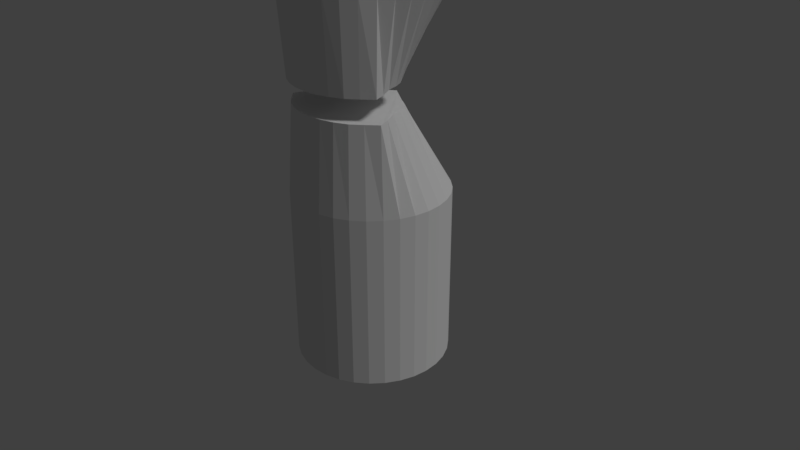 # Source: JumpPillar.blend  (saved by Blender 2.79.0; exported with 4.5.12 LTS)
import bpy
from mathutils import Matrix  # noqa: F401  (used for matrix-valued properties, if any)

bpy.ops.wm.read_factory_settings(use_empty=True)
scene = bpy.context.scene
scene.name = 'Scene'

# ---- collections
col_collection_1 = bpy.data.collections.new('Collection 1'); scene.collection.children.link(col_collection_1)

# ---- world
world_world = bpy.data.worlds.new('World'); scene.world = world_world
world_world.color = (0.05088, 0.05088, 0.05088)
world_world.use_sun_shadow = False
world_world.sun_shadow_jitter_overblur = 0.0
world_world.cycles.sampling_method = 'MANUAL'

# ---- cameras
cam_camera = bpy.data.cameras.new('Camera')
cam_camera.clip_end = 100.0
cam_camera.lens = 35.0
cam_camera.sensor_width = 32.0
cam_camera.sensor_height = 18.0
cam_camera.ortho_scale = 7.314
cam_camera.dof.focus_distance = 0.0
cam_camera.dof.aperture_fstop = 128.0

# ---- lights
light_lamp = bpy.data.lights.new('Lamp', 'SUN')
light_lamp.transmission_factor = 0.0
light_lamp.cutoff_distance = 30.0
light_lamp.angle = 0.1993
light_lamp.energy = 1.0
light_lamp.shadow_buffer_clip_start = 1.001
light_lamp.shadow_soft_size = 0.1
light_lamp.shadow_cascade_max_distance = 1000.0

# ---- meshes
me_cylinder_001 = bpy.data.meshes.new('Cylinder.001')
me_cylinder_001.from_pydata([(0.0, 1.0, -1.0), (0.1951, 0.9808, -1.0), (0.3827, 0.9239, -1.0), (0.5556, 0.8315, -1.0), (0.7071, 0.7071, -1.0), (0.8315, 0.5556, -1.0), (0.9239, 0.3827, -1.0), (0.9808, 0.1951, -1.0), (1.0, 7.55e-08, -1.0), (0.9808, -0.1951, -1.0), (0.9239, -0.3827, -1.0), (0.8315, -0.5556, -1.0), (0.7071, -0.7071, -1.0), (0.5556, -0.8315, -1.0), (0.3827, -0.9239, -1.0), (0.1951, -0.9808, -1.0), (-3.258e-07, -1.0, -1.0), (-0.1951, -0.9808, -1.0), (-0.3827, -0.9239, -1.0), (-0.5556, -0.8315, -1.0), (-0.7071, -0.7071, -1.0), (-0.8315, -0.5556, -1.0), (-0.9239, -0.3827, -1.0), (-0.9808, -0.1951, -1.0), (-1.0, 9.656e-07, -1.0), (-0.9808, 0.1951, -1.0), (-0.9239, 0.3827, -1.0), (-0.8315, 0.5556, -1.0), (-0.7071, 0.7071, -1.0), (-0.5556, 0.8315, -1.0), (-0.3827, 0.9239, -1.0), (-0.1951, 0.9808, -1.0), (0.1951, 0.9808, 1.248), (0.3827, 0.9239, 1.248), (0.5556, 0.8315, 1.248), (0.7071, 0.7071, 1.248), (0.8315, 0.5556, 1.248), (0.9239, 0.3827, 1.248), (0.9808, 0.1951, 1.248), (1.0, 7.55e-08, 1.248), (0.9808, -0.1951, 1.248), (0.9239, -0.3827, 1.248), (0.8315, -0.5556, 1.248), (0.7071, -0.7071, 1.248), (0.5556, -0.8315, 1.248), (0.3827, -0.9239, 1.248), (0.1951, -0.9808, 1.248), (-3.258e-07, -1.0, 1.248), (-0.1951, -0.9808, 1.248), (-0.3827, -0.9239, 1.248), (-0.5556, -0.8315, 1.248), (-0.7071, -0.7071, 1.248), (-0.8315, -0.5556, 1.248), (-0.9239, -0.3827, 1.248), (-0.9808, -0.1951, 1.248), (-1.0, 9.656e-07, 1.248), (-0.9808, 0.1951, 1.248), (-0.9239, 0.3827, 1.248), (-0.8315, 0.5556, 1.248), (-0.7071, 0.7071, 1.248), (-0.5556, 0.8315, 1.248), (-0.3827, 0.9239, 1.248), (-0.1951, 0.9808, 1.248), (0.0, 1.0, 1.248), (0.1951, 0.9808, 0.1241), (0.3827, 0.9239, 0.1241), (0.5556, 0.8315, 0.1241), (0.7071, 0.7071, 0.1241), (0.8315, 0.5556, 0.1241), (0.9239, 0.3827, 0.1241), (0.9808, 0.1951, 0.1241), (1.0, 7.55e-08, 0.1241), (0.9808, -0.1951, 0.1241), (0.9239, -0.3827, 0.1241), (0.8315, -0.5556, 0.1241), (0.7071, -0.7071, 0.1241), (0.5556, -0.8315, 0.1241), (0.3827, -0.9239, 0.1241), (0.1951, -0.9808, 0.1241), (-3.258e-07, -1.0, 0.1241), (-0.1951, -0.9808, 0.1241), (-0.3827, -0.9239, 0.1241), (-0.5556, -0.8315, 0.1241), (-0.7071, -0.7071, 0.1241), (-0.8315, -0.5556, 0.1241), (-0.9239, -0.3827, 0.1241), (-0.9808, -0.1951, 0.1241), (-1.0, 9.656e-07, 0.1241), (-0.9808, 0.1951, 0.1241), (-0.9239, 0.3827, 0.1241), (-0.8315, 0.5556, 0.1241), (-0.7071, 0.7071, 0.1241), (-0.5556, 0.8315, 0.1241), (-0.3827, 0.9239, 0.1241), (-0.1951, 0.9808, 0.1241), (0.0, 0.4325, 2.372), (0.02977, 0.412, 2.372), (0.09442, 0.3541, 2.372), (0.1655, 0.3071, 2.372), (0.2476, 0.2585, 2.372), (0.3354, 0.2093, 2.372), (0.4279, 0.1545, 2.372), (0.5145, 0.0684, 2.373), (0.5701, -0.051, 2.373), (0.6133, -0.1954, 2.374), (0.72, -0.3777, 2.375), (0.7817, -0.535, 2.373), (0.649, -0.6588, 2.373), (0.5141, -0.7696, 2.372), (0.3512, -0.8472, 2.372), (0.1797, -0.8966, 2.372), (-2.949e-07, -0.9113, 2.372), (-0.1797, -0.8966, 2.372), (-0.3512, -0.8472, 2.372), (-0.5141, -0.7696, 2.372), (-0.649, -0.6588, 2.373), (-0.7817, -0.535, 2.373), (-0.72, -0.3777, 2.375), (-0.6133, -0.1954, 2.374), (-0.5701, -0.051, 2.373), (-0.5145, 0.0684, 2.373), (-0.4279, 0.1545, 2.372), (-0.3354, 0.2093, 2.372), (-0.2476, 0.2585, 2.372), (-0.1655, 0.3071, 2.372), (-0.09442, 0.3541, 2.372), (-0.02977, 0.412, 2.372), (0.0, 1.0, 0.1241), (0.4016, 0.1312, 2.373), (0.3736, 0.0965, 2.374), (0.3808, 0.04434, 2.375), (0.3717, 0.01004, 2.374), (0.2958, -0.03228, 2.375), (0.2184, -0.09427, 2.374), (0.1069, -0.1655, 2.374), (-0.01257, -0.2176, 2.374), (-0.1425, -0.2555, 2.374), (-0.2763, -0.2811, 2.374), (-0.4095, -0.2948, 2.374), (-0.536, -0.3155, 2.374), (-0.632, -0.3418, 2.375)], [], [(0, 1, 2, 3, 4, 5, 6, 7, 8, 9, 10, 11, 12, 13, 14, 15, 16, 17, 18, 19, 20, 21, 22, 23, 24, 25, 26, 27, 28, 29, 30, 31), (94, 62, 63, 127), (93, 61, 62, 94), (92, 60, 61, 93), (91, 59, 60, 92), (90, 58, 59, 91), (89, 57, 58, 90), (88, 56, 57, 89), (87, 55, 56, 88), (86, 54, 55, 87), (85, 53, 54, 86), (84, 52, 53, 85), (83, 51, 52, 84), (82, 50, 51, 83), (81, 49, 50, 82), (80, 48, 49, 81), (79, 47, 48, 80), (78, 46, 47, 79), (77, 45, 46, 78), (76, 44, 45, 77), (75, 43, 44, 76), (74, 42, 43, 75), (73, 41, 42, 74), (72, 40, 41, 73), (71, 39, 40, 72), (70, 38, 39, 71), (69, 37, 38, 70), (68, 36, 37, 69), (67, 35, 36, 68), (66, 34, 35, 67), (65, 33, 34, 66), (64, 32, 33, 65), (127, 63, 32, 64), (0, 127, 64, 1), (1, 64, 65, 2), (2, 65, 66, 3), (3, 66, 67, 4), (4, 67, 68, 5), (5, 68, 69, 6), (6, 69, 70, 7), (7, 70, 71, 8), (8, 71, 72, 9), (9, 72, 73, 10), (10, 73, 74, 11), (11, 74, 75, 12), (12, 75, 76, 13), (13, 76, 77, 14), (14, 77, 78, 15), (15, 78, 79, 16), (16, 79, 80, 17), (17, 80, 81, 18), (18, 81, 82, 19), (19, 82, 83, 20), (20, 83, 84, 21), (21, 84, 85, 22), (22, 85, 86, 23), (23, 86, 87, 24), (24, 87, 88, 25), (25, 88, 89, 26), (26, 89, 90, 27), (27, 90, 91, 28), (28, 91, 92, 29), (29, 92, 93, 30), (30, 93, 94, 31), (31, 94, 127, 0), (62, 126, 95, 63), (61, 125, 126, 62), (60, 124, 125, 61), (59, 123, 124, 60), (58, 122, 123, 59), (57, 121, 122, 58), (56, 120, 121, 57), (55, 119, 120, 56), (54, 118, 119, 55), (53, 117, 118, 54), (52, 116, 117, 53), (51, 115, 116, 52), (50, 114, 115, 51), (49, 113, 114, 50), (48, 112, 113, 49), (47, 111, 112, 48), (46, 110, 111, 47), (45, 109, 110, 46), (44, 108, 109, 45), (43, 107, 108, 44), (42, 106, 107, 43), (41, 105, 106, 42), (40, 104, 105, 41), (39, 103, 104, 40), (38, 102, 103, 39), (37, 101, 102, 38), (36, 100, 101, 37), (35, 99, 100, 36), (34, 98, 99, 35), (33, 97, 98, 34), (32, 96, 97, 33), (63, 95, 96, 32), (99, 128, 101, 100), (128, 103, 102, 101), (98, 129, 128, 99), (129, 104, 103, 128), (97, 130, 129, 98), (130, 105, 104, 129), (96, 131, 130, 97), (131, 106, 105, 130), (95, 132, 131, 96), (132, 107, 106, 131), (126, 133, 132, 95), (133, 108, 107, 132), (125, 134, 133, 126), (134, 109, 108, 133), (124, 135, 134, 125), (135, 110, 109, 134), (123, 136, 135, 124), (136, 111, 110, 135), (122, 137, 136, 123), (137, 112, 111, 136), (121, 138, 137, 122), (138, 113, 112, 137), (120, 139, 138, 121), (139, 114, 113, 138), (119, 140, 139, 120), (140, 115, 114, 139), (118, 117, 140, 119), (117, 116, 115, 140)])
_uv = me_cylinder_001.uv_layers.new(name='UVMap')
_uv.uv.foreach_set('vector', [0.2555, 0.8342, 0.2555, 0.798, 0.2618, 0.7625, 0.2742, 0.729, 0.2922, 0.6989, 0.3152, 0.6733, 0.3421, 0.6532, 0.372, 0.6393, 0.4038, 0.6323, 0.4362, 0.6323, 0.468, 0.6393, 0.498, 0.6532, 0.5249, 0.6733, 0.5478, 0.6989, 0.5658, 0.729, 0.5782, 0.7625, 0.5845, 0.798, 0.5845, 0.8342, 0.5782, 0.8698, 0.5658, 0.9032, 0.5478, 0.9333, 0.5249, 0.959, 0.498, 0.9791, 0.468, 0.9929, 0.4362, 1.0, 0.4038, 1.0, 0.372, 0.9929, 0.3421, 0.9791, 0.3152, 0.9589, 0.2922, 0.9333, 0.2742, 0.9032, 0.2618, 0.8698, 0.4003, 0.2071, 0.4004, 0.4141, 0.368, 0.414, 0.3679, 0.207, 0.432, 0.2077, 0.4321, 0.4147, 0.4004, 0.4141, 0.4003, 0.2071, 0.4618, 0.2088, 0.4618, 0.4158, 0.4321, 0.4147, 0.432, 0.2077, 0.4884, 0.2104, 0.4885, 0.4174, 0.4618, 0.4158, 0.4618, 0.2088, 0.7905, 0.2099, 0.7905, 0.4169, 0.7665, 0.4188, 0.7665, 0.2118, 0.8184, 0.2084, 0.8184, 0.4154, 0.7905, 0.4169, 0.7905, 0.2099, 0.8489, 0.2074, 0.8489, 0.4145, 0.8184, 0.4154, 0.8184, 0.2084, 0.881, 0.207, 0.881, 0.4141, 0.8489, 0.4145, 0.8489, 0.2074, 0.9133, 0.2072, 0.9133, 0.4142, 0.881, 0.4141, 0.881, 0.207, 0.9448, 0.2079, 0.9448, 0.4149, 0.9133, 0.4142, 0.9133, 0.2072, 0.974, 0.2091, 0.974, 0.4161, 0.9448, 0.4149, 0.9448, 0.2079, 1.0, 0.2108, 1.0, 0.4179, 0.974, 0.4161, 0.974, 0.2091, 0.7427, 0.4165, 0.7427, 0.2089, 0.7665, 0.2082, 0.7665, 0.4158, 0.7152, 0.417, 0.7152, 0.2094, 0.7427, 0.2089, 0.7427, 0.4165, 0.6848, 0.4174, 0.6848, 0.2098, 0.7152, 0.2094, 0.7152, 0.417, 0.6528, 0.4175, 0.6528, 0.2099, 0.6848, 0.2098, 0.6848, 0.4174, 0.6204, 0.4175, 0.6204, 0.2099, 0.6528, 0.2099, 0.6528, 0.4175, 0.5889, 0.4173, 0.5889, 0.2097, 0.6204, 0.2099, 0.6204, 0.4175, 0.5594, 0.4168, 0.5594, 0.2092, 0.5889, 0.2097, 0.5889, 0.4173, 0.5331, 0.4162, 0.5331, 0.2086, 0.5594, 0.2092, 0.5594, 0.4168, 0.02245, 0.2111, 0.02245, 0.4177, 1.971e-08, 0.4204, 9.853e-09, 0.2138, 0.04902, 0.209, 0.04902, 0.4155, 0.02245, 0.4177, 0.02245, 0.2111, 0.0787, 0.2075, 0.0787, 0.414, 0.04902, 0.4155, 0.04902, 0.209, 0.1104, 0.2067, 0.1104, 0.4132, 0.0787, 0.414, 0.0787, 0.2075, 0.1428, 0.2066, 0.1428, 0.4132, 0.1104, 0.4132, 0.1104, 0.2067, 0.1747, 0.2072, 0.1747, 0.4138, 0.1428, 0.4132, 0.1428, 0.2066, 0.2048, 0.2086, 0.2048, 0.4152, 0.1747, 0.4138, 0.1747, 0.2072, 0.2321, 0.2106, 0.2321, 0.4172, 0.2048, 0.4152, 0.2048, 0.2086, 0.2555, 0.2132, 0.2555, 0.4198, 0.2321, 0.4172, 0.2321, 0.2106, 0.3059, 0.2086, 0.306, 0.4157, 0.2788, 0.4172, 0.2787, 0.2102, 0.3361, 0.2076, 0.3361, 0.4146, 0.306, 0.4157, 0.3059, 0.2086, 0.3679, 0.207, 0.368, 0.414, 0.3361, 0.4146, 0.3361, 0.2076, 0.3679, 0.0, 0.3679, 0.207, 0.3361, 0.2076, 0.336, 0.0005323, 0.336, 0.0005323, 0.3361, 0.2076, 0.3059, 0.2086, 0.3059, 0.001608, 0.3059, 0.001608, 0.3059, 0.2086, 0.2787, 0.2102, 0.2787, 0.003186, 0.2555, 0.006608, 0.2555, 0.2132, 0.2321, 0.2106, 0.2321, 0.004022, 0.2321, 0.004022, 0.2321, 0.2106, 0.2048, 0.2086, 0.2048, 0.002012, 0.2048, 0.002012, 0.2048, 0.2086, 0.1747, 0.2072, 0.1747, 0.0006538, 0.1747, 0.0006538, 0.1747, 0.2072, 0.1428, 0.2066, 0.1428, 0.0, 0.1428, 0.0, 0.1428, 0.2066, 0.1104, 0.2067, 0.1104, 7.555e-05, 0.1104, 7.555e-05, 0.1104, 0.2067, 0.0787, 0.2075, 0.0787, 0.0008776, 0.0787, 0.0008776, 0.0787, 0.2075, 0.04902, 0.209, 0.04902, 0.002375, 0.04902, 0.002375, 0.04902, 0.209, 0.02245, 0.2111, 0.02245, 0.004511, 0.02245, 0.004511, 0.02245, 0.2111, 9.853e-09, 0.2138, 0.0, 0.007203, 0.5331, 0.6238, 0.5331, 0.4162, 0.5594, 0.4168, 0.5594, 0.6244, 0.5594, 0.6244, 0.5594, 0.4168, 0.5889, 0.4173, 0.5889, 0.6249, 0.5889, 0.6249, 0.5889, 0.4173, 0.6204, 0.4175, 0.6204, 0.6251, 0.6204, 0.6251, 0.6204, 0.4175, 0.6528, 0.4175, 0.6528, 0.6251, 0.6528, 0.6251, 0.6528, 0.4175, 0.6848, 0.4174, 0.6848, 0.625, 0.6848, 0.625, 0.6848, 0.4174, 0.7152, 0.417, 0.7152, 0.6246, 0.7152, 0.6246, 0.7152, 0.417, 0.7427, 0.4165, 0.7427, 0.6241, 0.7427, 0.6241, 0.7427, 0.4165, 0.7665, 0.4158, 0.7665, 0.6234, 1.0, 0.003812, 1.0, 0.2108, 0.974, 0.2091, 0.974, 0.002092, 0.974, 0.002092, 0.974, 0.2091, 0.9448, 0.2079, 0.9448, 0.0008546, 0.9448, 0.0008546, 0.9448, 0.2079, 0.9133, 0.2072, 0.9133, 0.0001484, 0.9133, 0.0001484, 0.9133, 0.2072, 0.881, 0.207, 0.881, 0.0, 0.881, 0.0, 0.881, 0.207, 0.8489, 0.2074, 0.8489, 0.0004152, 0.8489, 0.0004152, 0.8489, 0.2074, 0.8184, 0.2084, 0.8184, 0.001378, 0.8184, 0.001378, 0.8184, 0.2084, 0.7905, 0.2099, 0.7905, 0.002851, 0.7905, 0.002851, 0.7905, 0.2099, 0.7665, 0.2118, 0.7665, 0.004779, 0.4884, 0.003392, 0.4884, 0.2104, 0.4618, 0.2088, 0.4617, 0.001761, 0.4617, 0.001761, 0.4618, 0.2088, 0.432, 0.2077, 0.432, 0.0006265, 0.432, 0.0006265, 0.432, 0.2077, 0.4003, 0.2071, 0.4003, 3.183e-05, 0.4003, 3.183e-05, 0.4003, 0.2071, 0.3679, 0.207, 0.3679, 0.0, 0.4004, 0.4141, 0.381, 0.6297, 0.3758, 0.6295, 0.368, 0.414, 0.4321, 0.4147, 0.3925, 0.6304, 0.381, 0.6297, 0.4004, 0.4141, 0.4618, 0.4158, 0.4048, 0.631, 0.3925, 0.6304, 0.4321, 0.4147, 0.4885, 0.4174, 0.419, 0.6316, 0.4048, 0.631, 0.4618, 0.4158, 0.5111, 0.4195, 0.4342, 0.6323, 0.419, 0.6316, 0.4885, 0.4174, 0.8184, 0.4154, 0.8599, 0.6296, 0.8515, 0.631, 0.7905, 0.4169, 0.8489, 0.4145, 0.8734, 0.6284, 0.8599, 0.6296, 0.8184, 0.4154, 0.881, 0.4141, 0.8927, 0.6276, 0.8734, 0.6284, 0.8489, 0.4145, 0.9133, 0.4142, 0.9162, 0.627, 0.8927, 0.6276, 0.881, 0.4141, 0.9448, 0.4149, 0.9455, 0.6254, 0.9162, 0.627, 0.9133, 0.4142, 0.974, 0.4161, 0.971, 0.6241, 0.9455, 0.6254, 0.9448, 0.4149, 1.0, 0.4179, 0.9925, 0.6259, 0.971, 0.6241, 0.974, 0.4161, 0.7427, 0.2089, 0.7353, 0.0009477, 0.7564, 0.0002374, 0.7665, 0.2082, 0.7152, 0.2094, 0.7092, 0.00142, 0.7353, 0.0009477, 0.7427, 0.2089, 0.6848, 0.2098, 0.6814, 0.00174, 0.7092, 0.00142, 0.7152, 0.2094, 0.6528, 0.2099, 0.6519, 0.001877, 0.6814, 0.00174, 0.6848, 0.2098, 0.6204, 0.2099, 0.6221, 0.001858, 0.6519, 0.001877, 0.6528, 0.2099, 0.5889, 0.2097, 0.5933, 0.001652, 0.6221, 0.001858, 0.6204, 0.2099, 0.5594, 0.2092, 0.5656, 0.001286, 0.5933, 0.001652, 0.5889, 0.2097, 0.5331, 0.2086, 0.5422, 0.0006649, 0.5656, 0.001286, 0.5594, 0.2092, 0.5111, 0.2079, 0.5191, 0.0, 0.5422, 0.0006649, 0.5331, 0.2086, 0.04902, 0.4155, 0.05382, 0.6264, 0.0268, 0.6253, 0.02245, 0.4177, 0.0787, 0.414, 0.08583, 0.628, 0.05382, 0.6264, 0.04902, 0.4155, 0.1104, 0.4132, 0.1104, 0.6283, 0.08583, 0.628, 0.0787, 0.414, 0.1428, 0.4132, 0.1311, 0.629, 0.1104, 0.6283, 0.1104, 0.4132, 0.1747, 0.4138, 0.1469, 0.6303, 0.1311, 0.629, 0.1428, 0.4132, 0.2048, 0.4152, 0.1577, 0.6319, 0.1469, 0.6303, 0.1747, 0.4138, 0.2321, 0.4172, 0.1675, 0.6334, 0.1577, 0.6319, 0.2048, 0.4152, 0.2788, 0.4172, 0.3503, 0.6314, 0.3374, 0.6323, 0.2555, 0.4193, 0.306, 0.4157, 0.3614, 0.6307, 0.3503, 0.6314, 0.2788, 0.4172, 0.3361, 0.4146, 0.3712, 0.6298, 0.3614, 0.6307, 0.306, 0.4157, 0.368, 0.414, 0.3758, 0.6295, 0.3712, 0.6298, 0.3361, 0.4146, 0.213, 0.8068, 0.216, 0.77, 0.2218, 0.7696, 0.2175, 0.7889, 0.216, 0.77, 0.2143, 0.7242, 0.2218, 0.7471, 0.2218, 0.7696, 0.2091, 0.8239, 0.2087, 0.7692, 0.216, 0.77, 0.213, 0.8068, 0.2087, 0.7692, 0.2024, 0.6997, 0.2143, 0.7242, 0.216, 0.77, 0.2063, 0.8393, 0.2034, 0.7614, 0.2087, 0.7692, 0.2091, 0.8239, 0.2034, 0.7614, 0.1935, 0.662, 0.2024, 0.6997, 0.2087, 0.7692, 0.2056, 0.8553, 0.1983, 0.7582, 0.2034, 0.7614, 0.2063, 0.8393, 0.1983, 0.7582, 0.1823, 0.6334, 0.1935, 0.662, 0.2034, 0.7614, 0.2045, 0.8619, 0.1845, 0.7626, 0.1983, 0.7582, 0.2056, 0.8553, 0.1845, 0.7626, 0.1523, 0.6347, 0.1823, 0.6334, 0.1983, 0.7582, 0.1986, 0.8631, 0.1683, 0.7646, 0.1845, 0.7626, 0.2045, 0.8619, 0.1683, 0.7646, 0.1236, 0.6379, 0.1523, 0.6347, 0.1845, 0.7626, 0.1843, 0.8641, 0.1469, 0.77, 0.1683, 0.7646, 0.1986, 0.8631, 0.1469, 0.77, 0.0955, 0.6491, 0.1236, 0.6379, 0.1683, 0.7646, 0.1705, 0.8672, 0.1269, 0.7788, 0.1469, 0.77, 0.1843, 0.8641, 0.1269, 0.7788, 0.06972, 0.6652, 0.0955, 0.6491, 0.1469, 0.77, 0.1553, 0.8717, 0.1073, 0.7909, 0.1269, 0.7788, 0.1705, 0.8672, 0.1073, 0.7909, 0.04704, 0.6868, 0.06972, 0.6652, 0.1269, 0.7788, 0.1393, 0.8767, 0.08869, 0.8051, 0.1073, 0.7909, 0.1553, 0.8717, 0.08869, 0.8051, 0.02782, 0.7122, 0.04704, 0.6868, 0.1073, 0.7909, 0.1221, 0.8817, 0.07154, 0.8208, 0.08869, 0.8051, 0.1393, 0.8767, 0.07154, 0.8208, 0.01361, 0.7411, 0.02782, 0.7122, 0.08869, 0.8051, 0.1019, 0.8818, 0.05437, 0.8346, 0.07154, 0.8208, 0.1221, 0.8817, 0.05437, 0.8346, 0.003711, 0.7726, 0.01361, 0.7411, 0.07154, 0.8208, 0.08139, 0.8736, 0.04009, 0.8438, 0.05437, 0.8346, 0.1019, 0.8818, 0.04009, 0.8438, 0.0009666, 0.8047, 0.003711, 0.7726, 0.05437, 0.8346, 0.05943, 0.8604, 0.02563, 0.8506, 0.04009, 0.8438, 0.08139, 0.8736, 0.02563, 0.8506, 0.0, 0.8382, 0.0009666, 0.8047, 0.04009, 0.8438])
me_cylinder_001.use_remesh_preserve_volume = False
me_cylinder_001.use_remesh_preserve_attributes = False
me_cylinder_001.use_mirror_vertex_groups = False
me_cylinder_001.update()
me_cylinder = bpy.data.meshes.new('Cylinder')
me_cylinder.from_pydata([(0.0, 1.0, 16.98), (0.1951, 0.9808, 16.98), (0.3827, 0.9239, 16.98), (0.5556, 0.8315, 16.98), (0.7071, 0.7071, 16.98), (0.8315, 0.5556, 16.98), (0.9239, 0.3827, 16.98), (0.9808, 0.1951, 16.98), (1.0, 7.55e-08, 16.98), (0.9808, -0.1951, 16.98), (0.9239, -0.3827, 16.98), (0.8315, -0.5556, 16.98), (0.7071, -0.7071, 16.98), (0.5556, -0.8315, 16.98), (0.3827, -0.9239, 16.98), (0.1951, -0.9808, 16.98), (-3.258e-07, -1.0, 16.98), (-0.1951, -0.9808, 16.98), (-0.3827, -0.9239, 16.98), (-0.5556, -0.8315, 16.98), (-0.7071, -0.7071, 16.98), (-0.8315, -0.5556, 16.98), (-0.9239, -0.3827, 16.98), (-0.9808, -0.1951, 16.98), (-1.0, 9.656e-07, 16.98), (-0.9808, 0.1951, 16.98), (-0.9239, 0.3827, 16.98), (-0.8315, 0.5556, 16.98), (-0.7071, 0.7071, 16.98), (-0.5556, 0.8315, 16.98), (-0.3827, 0.9239, 16.98), (-0.1951, 0.9808, 16.98), (0.0, 0.8509, 7.993), (0.142, 0.8299, 7.993), (0.2909, 0.7755, 7.993), (0.444, 0.7041, 7.993), (0.5975, 0.6049, 7.993), (0.7355, 0.4821, 7.993), (0.8415, 0.3376, 7.993), (0.9018, 0.1832, 7.993), (0.9098, 0.02159, 7.993), (0.8679, -0.1437, 7.992), (0.7884, -0.3051, 7.992), (0.686, -0.4591, 7.992), (0.5765, -0.6082, 7.992), (0.4567, -0.7457, 7.992), (0.32, -0.8605, 7.992), (0.1653, -0.9396, 7.992), (-2.755e-07, -0.9696, 7.992), (-0.1653, -0.9396, 7.992), (-0.32, -0.8605, 7.992), (-0.4567, -0.7457, 7.992), (-0.5765, -0.6082, 7.992), (-0.686, -0.4591, 7.992), (-0.7884, -0.3051, 7.992), (-0.8679, -0.1437, 7.992), (-0.9098, 0.02159, 7.993), (-0.9018, 0.1832, 7.993), (-0.8415, 0.3376, 7.993), (-0.7355, 0.4821, 7.993), (-0.5975, 0.6049, 7.993), (-0.444, 0.7041, 7.993), (-0.2909, 0.7755, 7.993), (-0.142, 0.8299, 7.993), (0.0, 1.0, 12.49), (0.1951, 0.9808, 3.496), (0.3827, 0.9239, 3.496), (0.5556, 0.8315, 3.496), (0.7071, 0.7071, 3.496), (0.8315, 0.5556, 3.496), (0.9239, 0.3827, 3.496), (0.9808, 0.1951, 3.496), (1.0, 7.55e-08, 3.496), (0.9808, -0.1951, 3.496), (0.9239, -0.3827, 3.496), (0.8315, -0.5556, 3.496), (0.7071, -0.7071, 3.496), (0.5556, -0.8315, 3.496), (0.3827, -0.9239, 3.496), (0.1951, -0.9808, 3.496), (-3.258e-07, -1.0, 3.496), (-0.1951, -0.9808, 3.496), (-0.3827, -0.9239, 3.496), (-0.5556, -0.8315, 3.496), (-0.7071, -0.7071, 3.496), (-0.8315, -0.5556, 3.496), (-0.9239, -0.3827, 3.496), (-0.9808, -0.1951, 3.496), (-1.0, 9.656e-07, 3.496), (-0.9808, 0.1951, 3.496), (-0.9239, 0.3827, 3.496), (-0.8315, 0.5556, 3.496), (-0.7071, 0.7071, 3.496), (-0.5556, 0.8315, 3.496), (-0.3827, 0.9239, 3.496), (-0.1951, 0.9808, 3.496), (0.0, 1.0, 3.496), (0.1951, 0.9808, 12.49), (0.3827, 0.9239, 12.49), (0.5556, 0.8315, 12.49), (0.7071, 0.7071, 12.49), (0.8315, 0.5556, 12.49), (0.9239, 0.3827, 12.49), (0.9808, 0.1951, 12.49), (1.0, 7.55e-08, 12.49), (0.9808, -0.1951, 12.49), (0.9239, -0.3827, 12.49), (0.8315, -0.5556, 12.49), (0.7071, -0.7071, 12.49), (0.5556, -0.8315, 12.49), (0.3824, -0.9228, 12.49), (0.1936, -0.9737, 12.49), (-3.212e-07, -0.9941, 12.49), (-0.1936, -0.9737, 12.49), (-0.3824, -0.9228, 12.49), (-0.5556, -0.8315, 12.49), (-0.7071, -0.7071, 12.49), (-0.8315, -0.5556, 12.49), (-0.9239, -0.3827, 12.49), (-0.9808, -0.1951, 12.49), (-1.0, 9.656e-07, 12.49), (-0.9808, 0.1951, 12.49), (-0.9239, 0.3827, 12.49), (-0.8315, 0.5556, 12.49), (-0.7071, 0.7071, 12.49), (-0.5556, 0.8315, 12.49), (-0.3827, 0.9239, 12.49), (-0.1951, 0.9808, 12.49), (0.0, 1.0, 14.74), (0.0, 1.0, 5.744), (0.1951, 0.9808, 10.24), (0.3827, 0.9239, 10.24), (0.5556, 0.8315, 10.24), (0.7071, 0.7071, 10.24), (0.8315, 0.5556, 10.24), (0.9239, 0.3827, 10.24), (0.9808, 0.1951, 10.24), (1.0, 7.55e-08, 10.24), (0.9808, -0.1951, 10.24), (0.9239, -0.3827, 10.24), (0.8315, -0.5556, 10.24), (0.7071, -0.7071, 10.24), (0.5556, -0.8315, 10.24), (0.3827, -0.9239, 10.24), (0.1951, -0.9808, 10.24), (-3.258e-07, -1.0, 10.24), (-0.1951, -0.9808, 10.24), (-0.3827, -0.9239, 10.24), (-0.5556, -0.8315, 10.24), (-0.7071, -0.7071, 10.24), (-0.8315, -0.5556, 10.24), (-0.9239, -0.3827, 10.24), (-0.9808, -0.1951, 10.24), (-1.0, 9.656e-07, 10.24), (-0.9808, 0.1951, 10.24), (-0.9239, 0.3827, 10.24), (-0.8315, 0.5556, 10.24), (-0.7071, 0.7071, 10.24), (-0.5556, 0.8315, 10.24), (-0.3827, 0.9239, 10.24), (-0.1951, 0.9808, 10.24), (0.0, 1.0, 10.24), (0.1951, 0.9808, 5.744), (0.3827, 0.9239, 5.744), (0.5556, 0.8315, 5.744), (0.7071, 0.7071, 5.744), (0.8315, 0.5556, 5.744), (0.9239, 0.3827, 5.744), (0.9808, 0.1951, 5.744), (1.0, 7.55e-08, 5.744), (0.9808, -0.1951, 5.744), (0.9239, -0.3827, 5.744), (0.8315, -0.5556, 5.744), (0.7071, -0.7071, 5.744), (0.5556, -0.8315, 5.744), (0.3827, -0.9239, 5.744), (0.1951, -0.9808, 5.744), (-3.258e-07, -1.0, 5.744), (-0.1951, -0.9808, 5.744), (-0.3827, -0.9239, 5.744), (-0.5556, -0.8315, 5.744), (-0.7071, -0.7071, 5.744), (-0.8315, -0.5556, 5.744), (-0.9239, -0.3827, 5.744), (-0.9808, -0.1951, 5.744), (-1.0, 9.656e-07, 5.744), (-0.9808, 0.1951, 5.744), (-0.9239, 0.3827, 5.744), (-0.8315, 0.5556, 5.744), (-0.7071, 0.7071, 5.744), (-0.5556, 0.8315, 5.744), (-0.3827, 0.9239, 5.744), (-0.1951, 0.9808, 5.744), (0.1951, 0.9808, 14.74), (0.3827, 0.9239, 14.74), (0.5556, 0.8315, 14.74), (0.7071, 0.7071, 14.74), (0.8315, 0.5556, 14.74), (0.9239, 0.3827, 14.74), (0.9808, 0.1951, 14.74), (1.0, 7.55e-08, 14.74), (0.9808, -0.1951, 14.74), (0.9239, -0.3827, 14.74), (0.8315, -0.5556, 14.74), (0.7071, -0.7071, 14.74), (0.5556, -0.8315, 14.74), (0.3827, -0.9239, 14.74), (0.1951, -0.9808, 14.74), (-3.258e-07, -1.0, 14.74), (-0.1951, -0.9808, 14.74), (-0.3827, -0.9239, 14.74), (-0.5556, -0.8315, 14.74), (-0.7071, -0.7071, 14.74), (-0.8315, -0.5556, 14.74), (-0.9239, -0.3827, 14.74), (-0.9808, -0.1951, 14.74), (-1.0, 9.656e-07, 14.74), (-0.9808, 0.1951, 14.74), (-0.9239, 0.3827, 14.74), (-0.8315, 0.5556, 14.74), (-0.7071, 0.7071, 14.74), (-0.5556, 0.8315, 14.74), (-0.3827, 0.9239, 14.74), (-0.1951, 0.9808, 14.74), (0.0, 1.0, 15.86), (0.0, 0.9999, 6.868), (0.1951, 0.9808, 9.116), (0.3827, 0.9239, 9.116), (0.5556, 0.8315, 9.116), (0.7071, 0.7071, 9.116), (0.8315, 0.5556, 9.116), (0.9239, 0.3827, 9.116), (0.9808, 0.1951, 9.116), (1.0, 7.55e-08, 9.116), (0.9808, -0.1951, 9.116), (0.9239, -0.3827, 9.116), (0.8315, -0.5556, 9.116), (0.7071, -0.7071, 9.116), (0.5556, -0.8315, 9.116), (0.3827, -0.9239, 9.116), (0.1951, -0.9808, 9.116), (-3.258e-07, -1.0, 9.116), (-0.1951, -0.9808, 9.116), (-0.3827, -0.9239, 9.116), (-0.5556, -0.8315, 9.116), (-0.7071, -0.7071, 9.116), (-0.8315, -0.5556, 9.116), (-0.9239, -0.3827, 9.116), (-0.9808, -0.1951, 9.116), (-1.0, 9.656e-07, 9.116), (-0.9808, 0.1951, 9.116), (-0.9239, 0.3827, 9.116), (-0.8315, 0.5556, 9.116), (-0.7071, 0.7071, 9.116), (-0.5556, 0.8315, 9.116), (-0.3827, 0.9239, 9.116), (-0.1951, 0.9808, 9.116), (0.0, 0.9676, 11.36), (0.1951, 0.9808, 4.62), (0.3827, 0.9239, 4.62), (0.5556, 0.8315, 4.62), (0.7071, 0.7071, 4.62), (0.8315, 0.5556, 4.62), (0.9239, 0.3827, 4.62), (0.9808, 0.1951, 4.62), (1.0, 7.55e-08, 4.62), (0.9808, -0.1951, 4.62), (0.9239, -0.3827, 4.62), (0.8315, -0.5556, 4.62), (0.7071, -0.7071, 4.62), (0.5556, -0.8315, 4.62), (0.3827, -0.9239, 4.62), (0.1951, -0.9808, 4.62), (-3.258e-07, -1.0, 4.62), (-0.1951, -0.9808, 4.62), (-0.3827, -0.9239, 4.62), (-0.5556, -0.8315, 4.62), (-0.7071, -0.7071, 4.62), (-0.8315, -0.5556, 4.62), (-0.9239, -0.3827, 4.62), (-0.9808, -0.1951, 4.62), (-1.0, 9.656e-07, 4.62), (-0.9808, 0.1951, 4.62), (-0.9239, 0.3827, 4.62), (-0.8315, 0.5556, 4.62), (-0.7071, 0.7071, 4.62), (-0.5556, 0.8315, 4.62), (-0.3827, 0.9239, 4.62), (-0.1951, 0.9808, 4.62), (0.0, 0.4325, 2.372), (0.1951, 0.9808, 13.61), (0.3827, 0.9239, 13.61), (0.5556, 0.8315, 13.61), (0.7071, 0.7071, 13.61), (0.8315, 0.5556, 13.61), (0.9239, 0.3827, 13.61), (0.9808, 0.1951, 13.61), (1.0, 7.55e-08, 13.61), (0.9808, -0.1951, 13.61), (0.9239, -0.3827, 13.61), (0.8315, -0.5556, 13.61), (0.7071, -0.7071, 13.61), (0.5556, -0.8315, 13.61), (0.3827, -0.9239, 13.61), (0.1951, -0.9808, 13.61), (-3.258e-07, -1.0, 13.61), (-0.1951, -0.9808, 13.61), (-0.3827, -0.9239, 13.61), (-0.5556, -0.8315, 13.61), (-0.7071, -0.7071, 13.61), (-0.8315, -0.5556, 13.61), (-0.9239, -0.3827, 13.61), (-0.9808, -0.1951, 13.61), (-1.0, 9.656e-07, 13.61), (-0.9808, 0.1951, 13.61), (-0.9239, 0.3827, 13.61), (-0.8315, 0.5556, 13.61), (-0.7071, 0.7071, 13.61), (-0.5556, 0.8315, 13.61), (-0.3827, 0.9239, 13.61), (-0.1951, 0.9808, 13.61), (0.0, 1.0, 13.61), (0.02977, 0.412, 2.372), (0.09442, 0.3541, 2.372), (0.1655, 0.3071, 2.372), (0.2476, 0.2585, 2.372), (0.3354, 0.2093, 2.372), (0.4279, 0.1545, 2.372), (0.5145, 0.0684, 2.373), (0.5701, -0.051, 2.373), (0.6133, -0.1954, 2.374), (0.72, -0.3777, 2.375), (0.7817, -0.535, 2.373), (0.649, -0.6588, 2.373), (0.5141, -0.7696, 2.372), (0.3512, -0.8472, 2.372), (0.1797, -0.8966, 2.372), (-2.949e-07, -0.9113, 2.372), (-0.1797, -0.8966, 2.372), (-0.3512, -0.8472, 2.372), (-0.5141, -0.7696, 2.372), (-0.649, -0.6588, 2.373), (-0.7817, -0.535, 2.373), (-0.72, -0.3777, 2.375), (-0.6133, -0.1954, 2.374), (-0.5701, -0.051, 2.373), (-0.5145, 0.0684, 2.373), (-0.4279, 0.1545, 2.372), (-0.3354, 0.2093, 2.372), (-0.2476, 0.2585, 2.372), (-0.1655, 0.3071, 2.372), (-0.09442, 0.3541, 2.372), (-0.02977, 0.412, 2.372), (0.0, 1.0, 4.62), (0.1861, 0.945, 11.36), (0.3603, 0.8805, 11.36), (0.516, 0.7809, 11.36), (0.6498, 0.6548, 11.36), (0.7464, 0.5021, 11.36), (0.8189, 0.338, 11.36), (0.8714, 0.1698, 11.36), (0.9027, -0.005672, 11.36), (0.914, -0.1893, 11.36), (0.8884, -0.3724, 11.36), (0.7976, -0.5258, 11.36), (0.6522, -0.6332, 11.36), (0.4832, -0.7034, 11.36), (0.313, -0.753, 11.36), (0.1572, -0.7897, 11.36), (-2.645e-07, -0.8115, 11.36), (-0.1572, -0.7897, 11.36), (-0.313, -0.753, 11.36), (-0.4832, -0.7034, 11.36), (-0.6522, -0.6332, 11.36), (-0.7976, -0.5258, 11.36), (-0.8884, -0.3724, 11.36), (-0.914, -0.1893, 11.36), (-0.9027, -0.005671, 11.36), (-0.8714, 0.1698, 11.36), (-0.8189, 0.338, 11.36), (-0.7464, 0.5021, 11.36), (-0.6498, 0.6548, 11.36), (-0.516, 0.7809, 11.36), (-0.3603, 0.8805, 11.36), (-0.1861, 0.945, 11.36), (0.0, 1.0, 9.116), (0.195, 0.9807, 6.868), (0.3826, 0.9238, 6.868), (0.5555, 0.8314, 6.868), (0.7069, 0.707, 6.868), (0.8313, 0.5555, 6.868), (0.9227, 0.383, 6.868), (0.9758, 0.1967, 6.868), (0.9882, 0.004375, 6.868), (0.9608, -0.1863, 6.868), (0.8975, -0.3684, 6.868), (0.8031, -0.5364, 6.868), (0.682, -0.6861, 6.868), (0.5372, -0.8131, 6.868), (0.3718, -0.9115, 6.868), (0.1904, -0.9745, 6.868), (-3.191e-07, -0.9963, 6.868), (-0.1904, -0.9745, 6.868), (-0.3718, -0.9115, 6.868), (-0.5372, -0.8131, 6.868), (-0.682, -0.6861, 6.868), (-0.8031, -0.5364, 6.868), (-0.8975, -0.3684, 6.868), (-0.9608, -0.1863, 6.868), (-0.9882, 0.004376, 6.868), (-0.9758, 0.1967, 6.868), (-0.9227, 0.383, 6.868), (-0.8313, 0.5555, 6.868), (-0.7069, 0.707, 6.868), (-0.5555, 0.8314, 6.868), (-0.3826, 0.9238, 6.868), (-0.195, 0.9807, 6.868), (0.1951, 0.9808, 15.86), (0.3827, 0.9239, 15.86), (0.5556, 0.8315, 15.86), (0.7071, 0.7071, 15.86), (0.8315, 0.5556, 15.86), (0.9239, 0.3827, 15.86), (0.9808, 0.1951, 15.86), (1.0, 7.55e-08, 15.86), (0.9808, -0.1951, 15.86), (0.9239, -0.3827, 15.86), (0.8315, -0.5556, 15.86), (0.7071, -0.7071, 15.86), (0.5556, -0.8315, 15.86), (0.3827, -0.9239, 15.86), (0.1951, -0.9808, 15.86), (-3.258e-07, -1.0, 15.86), (-0.1951, -0.9808, 15.86), (-0.3827, -0.9239, 15.86), (-0.5556, -0.8315, 15.86), (-0.7071, -0.7071, 15.86), (-0.8315, -0.5556, 15.86), (-0.9239, -0.3827, 15.86), (-0.9808, -0.1951, 15.86), (-1.0, 9.656e-07, 15.86), (-0.9808, 0.1951, 15.86), (-0.9239, 0.3827, 15.86), (-0.8315, 0.5556, 15.86), (-0.7071, 0.7071, 15.86), (-0.5556, 0.8315, 15.86), (-0.3827, 0.9239, 15.86), (-0.1951, 0.9808, 15.86)], [], [(224, 0, 1, 417), (417, 1, 2, 418), (418, 2, 3, 419), (419, 3, 4, 420), (420, 4, 5, 421), (421, 5, 6, 422), (422, 6, 7, 423), (423, 7, 8, 424), (424, 8, 9, 425), (425, 9, 10, 426), (426, 10, 11, 427), (427, 11, 12, 428), (428, 12, 13, 429), (429, 13, 14, 430), (430, 14, 15, 431), (431, 15, 16, 432), (432, 16, 17, 433), (433, 17, 18, 434), (434, 18, 19, 435), (435, 19, 20, 436), (436, 20, 21, 437), (437, 21, 22, 438), (438, 22, 23, 439), (439, 23, 24, 440), (440, 24, 25, 441), (441, 25, 26, 442), (442, 26, 27, 443), (443, 27, 28, 444), (444, 28, 29, 445), (445, 29, 30, 446), (1, 0, 31, 30, 29, 28, 27, 26, 25, 24, 23, 22, 21, 20, 19, 18, 17, 16, 15, 14, 13, 12, 11, 10, 9, 8, 7, 6, 5, 4, 3, 2), (446, 30, 31, 447), (447, 31, 0, 224), (416, 63, 32, 225), (415, 62, 63, 416), (414, 61, 62, 415), (413, 60, 61, 414), (412, 59, 60, 413), (411, 58, 59, 412), (410, 57, 58, 411), (409, 56, 57, 410), (408, 55, 56, 409), (407, 54, 55, 408), (406, 53, 54, 407), (405, 52, 53, 406), (404, 51, 52, 405), (403, 50, 51, 404), (402, 49, 50, 403), (401, 48, 49, 402), (400, 47, 48, 401), (399, 46, 47, 400), (398, 45, 46, 399), (397, 44, 45, 398), (396, 43, 44, 397), (395, 42, 43, 396), (394, 41, 42, 395), (393, 40, 41, 394), (392, 39, 40, 393), (391, 38, 39, 392), (390, 37, 38, 391), (389, 36, 37, 390), (388, 35, 36, 389), (387, 34, 35, 388), (386, 33, 34, 387), (225, 32, 33, 386), (289, 96, 65, 322), (322, 65, 66, 323), (323, 66, 67, 324), (324, 67, 68, 325), (325, 68, 69, 326), (326, 69, 70, 327), (327, 70, 71, 328), (328, 71, 72, 329), (329, 72, 73, 330), (330, 73, 74, 331), (331, 74, 75, 332), (332, 75, 76, 333), (333, 76, 77, 334), (334, 77, 78, 335), (335, 78, 79, 336), (336, 79, 80, 337), (337, 80, 81, 338), (338, 81, 82, 339), (339, 82, 83, 340), (340, 83, 84, 341), (341, 84, 85, 342), (342, 85, 86, 343), (343, 86, 87, 344), (344, 87, 88, 345), (345, 88, 89, 346), (346, 89, 90, 347), (347, 90, 91, 348), (348, 91, 92, 349), (349, 92, 93, 350), (350, 93, 94, 351), (351, 94, 95, 352), (352, 95, 96, 289), (384, 127, 64, 257), (383, 126, 127, 384), (382, 125, 126, 383), (381, 124, 125, 382), (380, 123, 124, 381), (379, 122, 123, 380), (378, 121, 122, 379), (377, 120, 121, 378), (376, 119, 120, 377), (375, 118, 119, 376), (374, 117, 118, 375), (373, 116, 117, 374), (372, 115, 116, 373), (371, 114, 115, 372), (370, 113, 114, 371), (369, 112, 113, 370), (368, 111, 112, 369), (367, 110, 111, 368), (366, 109, 110, 367), (365, 108, 109, 366), (364, 107, 108, 365), (363, 106, 107, 364), (362, 105, 106, 363), (361, 104, 105, 362), (360, 103, 104, 361), (359, 102, 103, 360), (358, 101, 102, 359), (357, 100, 101, 358), (356, 99, 100, 357), (355, 98, 99, 356), (354, 97, 98, 355), (257, 64, 97, 354), (385, 161, 130, 226), (226, 130, 131, 227), (227, 131, 132, 228), (228, 132, 133, 229), (229, 133, 134, 230), (230, 134, 135, 231), (231, 135, 136, 232), (232, 136, 137, 233), (233, 137, 138, 234), (234, 138, 139, 235), (235, 139, 140, 236), (236, 140, 141, 237), (237, 141, 142, 238), (238, 142, 143, 239), (239, 143, 144, 240), (240, 144, 145, 241), (241, 145, 146, 242), (242, 146, 147, 243), (243, 147, 148, 244), (244, 148, 149, 245), (245, 149, 150, 246), (246, 150, 151, 247), (247, 151, 152, 248), (248, 152, 153, 249), (249, 153, 154, 250), (250, 154, 155, 251), (251, 155, 156, 252), (252, 156, 157, 253), (253, 157, 158, 254), (254, 158, 159, 255), (255, 159, 160, 256), (256, 160, 161, 385), (353, 129, 162, 258), (258, 162, 163, 259), (259, 163, 164, 260), (260, 164, 165, 261), (261, 165, 166, 262), (262, 166, 167, 263), (263, 167, 168, 264), (264, 168, 169, 265), (265, 169, 170, 266), (266, 170, 171, 267), (267, 171, 172, 268), (268, 172, 173, 269), (269, 173, 174, 270), (270, 174, 175, 271), (271, 175, 176, 272), (272, 176, 177, 273), (273, 177, 178, 274), (274, 178, 179, 275), (275, 179, 180, 276), (276, 180, 181, 277), (277, 181, 182, 278), (278, 182, 183, 279), (279, 183, 184, 280), (280, 184, 185, 281), (281, 185, 186, 282), (282, 186, 187, 283), (283, 187, 188, 284), (284, 188, 189, 285), (285, 189, 190, 286), (286, 190, 191, 287), (287, 191, 192, 288), (288, 192, 129, 353), (320, 223, 128, 321), (319, 222, 223, 320), (318, 221, 222, 319), (317, 220, 221, 318), (316, 219, 220, 317), (315, 218, 219, 316), (314, 217, 218, 315), (313, 216, 217, 314), (312, 215, 216, 313), (311, 214, 215, 312), (310, 213, 214, 311), (309, 212, 213, 310), (308, 211, 212, 309), (307, 210, 211, 308), (306, 209, 210, 307), (305, 208, 209, 306), (304, 207, 208, 305), (303, 206, 207, 304), (302, 205, 206, 303), (301, 204, 205, 302), (300, 203, 204, 301), (299, 202, 203, 300), (298, 201, 202, 299), (297, 200, 201, 298), (296, 199, 200, 297), (295, 198, 199, 296), (294, 197, 198, 295), (293, 196, 197, 294), (292, 195, 196, 293), (291, 194, 195, 292), (290, 193, 194, 291), (321, 128, 193, 290), (64, 321, 290, 97), (97, 290, 291, 98), (98, 291, 292, 99), (99, 292, 293, 100), (100, 293, 294, 101), (101, 294, 295, 102), (102, 295, 296, 103), (103, 296, 297, 104), (104, 297, 298, 105), (105, 298, 299, 106), (106, 299, 300, 107), (107, 300, 301, 108), (108, 301, 302, 109), (109, 302, 303, 110), (110, 303, 304, 111), (111, 304, 305, 112), (112, 305, 306, 113), (113, 306, 307, 114), (114, 307, 308, 115), (115, 308, 309, 116), (116, 309, 310, 117), (117, 310, 311, 118), (118, 311, 312, 119), (119, 312, 313, 120), (120, 313, 314, 121), (121, 314, 315, 122), (122, 315, 316, 123), (123, 316, 317, 124), (124, 317, 318, 125), (125, 318, 319, 126), (126, 319, 320, 127), (127, 320, 321, 64), (95, 288, 353, 96), (94, 287, 288, 95), (93, 286, 287, 94), (92, 285, 286, 93), (91, 284, 285, 92), (90, 283, 284, 91), (89, 282, 283, 90), (88, 281, 282, 89), (87, 280, 281, 88), (86, 279, 280, 87), (85, 278, 279, 86), (84, 277, 278, 85), (83, 276, 277, 84), (82, 275, 276, 83), (81, 274, 275, 82), (80, 273, 274, 81), (79, 272, 273, 80), (78, 271, 272, 79), (77, 270, 271, 78), (76, 269, 270, 77), (75, 268, 269, 76), (74, 267, 268, 75), (73, 266, 267, 74), (72, 265, 266, 73), (71, 264, 265, 72), (70, 263, 264, 71), (69, 262, 263, 70), (68, 261, 262, 69), (67, 260, 261, 68), (66, 259, 260, 67), (65, 258, 259, 66), (96, 353, 258, 65), (63, 256, 385, 32), (62, 255, 256, 63), (61, 254, 255, 62), (60, 253, 254, 61), (59, 252, 253, 60), (58, 251, 252, 59), (57, 250, 251, 58), (56, 249, 250, 57), (55, 248, 249, 56), (54, 247, 248, 55), (53, 246, 247, 54), (52, 245, 246, 53), (51, 244, 245, 52), (50, 243, 244, 51), (49, 242, 243, 50), (48, 241, 242, 49), (47, 240, 241, 48), (46, 239, 240, 47), (45, 238, 239, 46), (44, 237, 238, 45), (43, 236, 237, 44), (42, 235, 236, 43), (41, 234, 235, 42), (40, 233, 234, 41), (39, 232, 233, 40), (38, 231, 232, 39), (37, 230, 231, 38), (36, 229, 230, 37), (35, 228, 229, 36), (34, 227, 228, 35), (33, 226, 227, 34), (32, 385, 226, 33), (161, 257, 354, 130), (130, 354, 355, 131), (131, 355, 356, 132), (132, 356, 357, 133), (133, 357, 358, 134), (134, 358, 359, 135), (135, 359, 360, 136), (136, 360, 361, 137), (137, 361, 362, 138), (138, 362, 363, 139), (139, 363, 364, 140), (140, 364, 365, 141), (141, 365, 366, 142), (142, 366, 367, 143), (143, 367, 368, 144), (144, 368, 369, 145), (145, 369, 370, 146), (146, 370, 371, 147), (147, 371, 372, 148), (148, 372, 373, 149), (149, 373, 374, 150), (150, 374, 375, 151), (151, 375, 376, 152), (152, 376, 377, 153), (153, 377, 378, 154), (154, 378, 379, 155), (155, 379, 380, 156), (156, 380, 381, 157), (157, 381, 382, 158), (158, 382, 383, 159), (159, 383, 384, 160), (160, 384, 257, 161), (129, 225, 386, 162), (162, 386, 387, 163), (163, 387, 388, 164), (164, 388, 389, 165), (165, 389, 390, 166), (166, 390, 391, 167), (167, 391, 392, 168), (168, 392, 393, 169), (169, 393, 394, 170), (170, 394, 395, 171), (171, 395, 396, 172), (172, 396, 397, 173), (173, 397, 398, 174), (174, 398, 399, 175), (175, 399, 400, 176), (176, 400, 401, 177), (177, 401, 402, 178), (178, 402, 403, 179), (179, 403, 404, 180), (180, 404, 405, 181), (181, 405, 406, 182), (182, 406, 407, 183), (183, 407, 408, 184), (184, 408, 409, 185), (185, 409, 410, 186), (186, 410, 411, 187), (187, 411, 412, 188), (188, 412, 413, 189), (189, 413, 414, 190), (190, 414, 415, 191), (191, 415, 416, 192), (192, 416, 225, 129), (223, 447, 224, 128), (222, 446, 447, 223), (221, 445, 446, 222), (220, 444, 445, 221), (219, 443, 444, 220), (218, 442, 443, 219), (217, 441, 442, 218), (216, 440, 441, 217), (215, 439, 440, 216), (214, 438, 439, 215), (213, 437, 438, 214), (212, 436, 437, 213), (211, 435, 436, 212), (210, 434, 435, 211), (209, 433, 434, 210), (208, 432, 433, 209), (207, 431, 432, 208), (206, 430, 431, 207), (205, 429, 430, 206), (204, 428, 429, 205), (203, 427, 428, 204), (202, 426, 427, 203), (201, 425, 426, 202), (200, 424, 425, 201), (199, 423, 424, 200), (198, 422, 423, 199), (197, 421, 422, 198), (196, 420, 421, 197), (195, 419, 420, 196), (194, 418, 419, 195), (193, 417, 418, 194), (128, 224, 417, 193), (326, 327, 328, 325), (325, 328, 329, 324), (324, 329, 330, 323), (323, 330, 331, 322), (322, 331, 332, 289), (289, 332, 333, 352), (352, 333, 334, 351), (351, 334, 335, 350), (350, 335, 336, 349), (349, 336, 337, 348), (348, 337, 338, 347), (347, 338, 339, 346), (346, 339, 340, 345), (345, 340, 341, 344), (344, 341, 342, 343)])
_uv = me_cylinder.uv_layers.new(name='UVMap')
_uv.uv.foreach_set('vector', [0.7337, 0.9229, 0.7337, 0.9997, 0.7114, 0.9999, 0.7114, 0.9231, 0.7114, 0.9231, 0.7114, 0.9999, 0.6877, 1.0, 0.6877, 0.9232, 0.6877, 0.9232, 0.6877, 1.0, 0.6635, 1.0, 0.6635, 0.9232, 0.6635, 0.9232, 0.6635, 1.0, 0.6396, 0.9999, 0.6396, 0.9231, 0.6396, 0.9231, 0.6396, 0.9999, 0.617, 0.9997, 0.617, 0.9229, 0.617, 0.9229, 0.617, 0.9997, 0.5966, 0.9995, 0.5966, 0.9227, 0.5791, 0.9221, 0.5791, 0.999, 0.5604, 0.999, 0.5604, 0.9222, 0.5604, 0.9222, 0.5604, 0.999, 0.5391, 0.999, 0.5391, 0.9222, 0.5391, 0.9222, 0.5391, 0.999, 0.5159, 0.999, 0.5159, 0.9222, 0.5159, 0.9222, 0.5159, 0.999, 0.4918, 0.999, 0.4918, 0.9222, 0.4918, 0.9222, 0.4918, 0.999, 0.4676, 0.999, 0.4676, 0.9222, 0.4676, 0.9222, 0.4676, 0.999, 0.4444, 0.999, 0.4444, 0.9222, 0.4444, 0.9222, 0.4444, 0.999, 0.4229, 0.999, 0.4229, 0.9222, 0.4229, 0.9222, 0.4229, 0.999, 0.4041, 0.999, 0.4041, 0.9221, 0.2285, 0.07684, 0.2298, 0.0, 0.2499, 3.664e-05, 0.2486, 0.07688, 0.2486, 0.07688, 0.2499, 3.664e-05, 0.2722, 0.000105, 0.2709, 0.07694, 0.2709, 0.07694, 0.2722, 0.000105, 0.296, 0.0002024, 0.2947, 0.07704, 0.2947, 0.07704, 0.296, 0.0002024, 0.3203, 0.0003253, 0.319, 0.07716, 0.319, 0.07716, 0.3203, 0.0003253, 0.3441, 0.000469, 0.3428, 0.07731, 0.3428, 0.07731, 0.3441, 0.000469, 0.3666, 0.0006278, 0.3653, 0.07747, 0.3653, 0.07747, 0.3666, 0.0006278, 0.3868, 0.0007958, 0.3855, 0.07763, 0.3855, 0.07763, 0.3868, 0.0007958, 0.4041, 0.0009664, 0.4028, 0.07781, 0.00477, 0.07783, 0.003963, 0.001018, 0.02126, 0.0007017, 0.02207, 0.07752, 0.02207, 0.07752, 0.02126, 0.0007017, 0.04155, 0.0004324, 0.04236, 0.07725, 0.04236, 0.07725, 0.04155, 0.0004324, 0.06404, 0.000221, 0.06485, 0.07704, 0.06485, 0.07704, 0.06404, 0.000221, 0.08788, 7.511e-05, 0.08869, 0.07689, 0.08869, 0.07689, 0.08788, 7.511e-05, 0.1121, 3.912e-07, 0.113, 0.07681, 0.113, 0.07681, 0.1121, 3.912e-07, 0.1359, 0.0, 0.1367, 0.07681, 0.1367, 0.07681, 0.1359, 0.0, 0.1582, 7.367e-05, 0.1591, 0.07689, 0.1591, 0.07689, 0.1582, 7.367e-05, 0.1783, 0.0002187, 0.1791, 0.07703, 0.9553, 0.1209, 0.9352, 0.1283, 0.9127, 0.1335, 0.8889, 0.1361, 0.8647, 0.1361, 0.8409, 0.1335, 0.8185, 0.1283, 0.7983, 0.1209, 0.7811, 0.1114, 0.7676, 0.1003, 0.7584, 0.08788, 0.7536, 0.07474, 0.7536, 0.06133, 0.7584, 0.04819, 0.7676, 0.03581, 0.7811, 0.02467, 0.7983, 0.01519, 0.8185, 0.007743, 0.8409, 0.002615, 0.8647, 0.0, 0.8889, 4.075e-09, 0.9127, 0.002615, 0.9352, 0.007743, 0.9553, 0.01519, 0.9725, 0.02467, 0.986, 0.03581, 0.9953, 0.04819, 1.0, 0.06133, 1.0, 0.07474, 0.9953, 0.08788, 0.986, 0.1003, 0.9725, 0.1114, 0.1791, 0.07703, 0.1783, 0.0002187, 0.1953, 0.0004293, 0.1961, 0.07724, 0.7536, 0.9226, 0.7536, 0.9994, 0.7337, 0.9997, 0.7337, 0.9229, 0.7536, 0.3083, 0.7388, 0.3848, 0.7247, 0.3851, 0.7337, 0.3086, 0.1856, 0.6915, 0.1738, 0.615, 0.1883, 0.6152, 0.2026, 0.6918, 0.1655, 0.6914, 0.1571, 0.6149, 0.1738, 0.615, 0.1856, 0.6915, 0.1432, 0.6913, 0.1375, 0.6148, 0.1571, 0.6149, 0.1655, 0.6914, 0.1194, 0.6913, 0.1161, 0.6147, 0.1375, 0.6148, 0.1432, 0.6913, 0.09525, 0.6914, 0.09412, 0.6147, 0.1161, 0.6147, 0.1194, 0.6913, 0.07177, 0.6916, 0.07373, 0.6149, 0.09412, 0.6147, 0.09525, 0.6914, 0.04997, 0.6918, 0.05555, 0.615, 0.07373, 0.6149, 0.07177, 0.6916, 0.03064, 0.692, 0.03984, 0.6153, 0.05555, 0.615, 0.04997, 0.6918, 0.3899, 0.6925, 0.3806, 0.6157, 0.3959, 0.6158, 0.4041, 0.6927, 0.3726, 0.6923, 0.3629, 0.6155, 0.3806, 0.6157, 0.3899, 0.6925, 0.3528, 0.6922, 0.3445, 0.6154, 0.3629, 0.6155, 0.3726, 0.6923, 0.331, 0.692, 0.3253, 0.6152, 0.3445, 0.6154, 0.3528, 0.6922, 0.3079, 0.6919, 0.3049, 0.6151, 0.3253, 0.6152, 0.331, 0.692, 0.2841, 0.6918, 0.2837, 0.6149, 0.3049, 0.6151, 0.3079, 0.6919, 0.2608, 0.6917, 0.2631, 0.6148, 0.2837, 0.6149, 0.2841, 0.6918, 0.2391, 0.6916, 0.2446, 0.6148, 0.2631, 0.6148, 0.2608, 0.6917, 0.22, 0.6916, 0.2292, 0.6148, 0.2446, 0.6148, 0.2391, 0.6916, 0.4241, 0.3074, 0.428, 0.3842, 0.4083, 0.3842, 0.405, 0.3074, 0.4456, 0.3074, 0.4494, 0.3842, 0.428, 0.3842, 0.4241, 0.3074, 0.4685, 0.3074, 0.4717, 0.3842, 0.4494, 0.3842, 0.4456, 0.3074, 0.4921, 0.3074, 0.4941, 0.3843, 0.4717, 0.3842, 0.4685, 0.3074, 0.516, 0.3074, 0.5164, 0.3843, 0.4941, 0.3843, 0.4921, 0.3074, 0.539, 0.3074, 0.5372, 0.3843, 0.5164, 0.3843, 0.516, 0.3074, 0.5604, 0.3074, 0.5553, 0.3843, 0.5372, 0.3843, 0.539, 0.3074, 0.5791, 0.3074, 0.57, 0.3842, 0.5553, 0.3843, 0.5604, 0.3074, 0.617, 0.3086, 0.623, 0.3851, 0.6028, 0.3849, 0.5967, 0.3083, 0.6396, 0.3088, 0.6453, 0.3853, 0.623, 0.3851, 0.617, 0.3086, 0.6635, 0.3089, 0.6679, 0.3853, 0.6453, 0.3853, 0.6396, 0.3088, 0.6877, 0.3089, 0.6887, 0.3853, 0.6679, 0.3853, 0.6635, 0.3089, 0.7114, 0.3088, 0.7081, 0.3852, 0.6887, 0.3853, 0.6877, 0.3089, 0.7337, 0.3086, 0.7247, 0.3851, 0.7081, 0.3852, 0.7114, 0.3088, 0.6995, 0.000151, 0.7337, 0.0782, 0.7114, 0.0784, 0.695, 0.0001281, 0.695, 0.0001281, 0.7114, 0.0784, 0.6877, 0.07851, 0.6845, 7.765e-05, 0.6845, 7.765e-05, 0.6877, 0.07851, 0.6635, 0.07852, 0.674, 4.988e-05, 0.674, 4.988e-05, 0.6635, 0.07852, 0.6396, 0.07843, 0.6622, 4.06e-05, 0.6622, 4.06e-05, 0.6396, 0.07843, 0.617, 0.07824, 0.6497, 4.911e-05, 0.6497, 4.911e-05, 0.617, 0.07824, 0.5966, 0.07797, 0.6364, 5.724e-05, 0.6364, 5.724e-05, 0.5966, 0.07797, 0.5791, 0.07762, 0.6219, 0.0, 0.5236, 1.328e-05, 0.5604, 0.07687, 0.5391, 0.07689, 0.5127, 6.865e-05, 0.5127, 6.865e-05, 0.5391, 0.07689, 0.5159, 0.07689, 0.4983, 0.0001482, 0.4983, 0.0001482, 0.5159, 0.07689, 0.4918, 0.0769, 0.4826, 0.0002027, 0.4826, 0.0002027, 0.4918, 0.0769, 0.4676, 0.07689, 0.4676, 9.007e-05, 0.4676, 9.007e-05, 0.4676, 0.07689, 0.4444, 0.07689, 0.4471, 6.073e-05, 0.4471, 6.073e-05, 0.4444, 0.07689, 0.4229, 0.07687, 0.428, 2.021e-05, 0.428, 2.021e-05, 0.4229, 0.07687, 0.4041, 0.07685, 0.4113, 0.0, 0.2196, 0.999, 0.2144, 0.9221, 0.2345, 0.9221, 0.2381, 0.999, 0.2381, 0.999, 0.2345, 0.9221, 0.2568, 0.9222, 0.2588, 0.9991, 0.2588, 0.9991, 0.2568, 0.9222, 0.2806, 0.9223, 0.2806, 0.9992, 0.2806, 0.9992, 0.2806, 0.9223, 0.3049, 0.9224, 0.3027, 0.9993, 0.3027, 0.9993, 0.3049, 0.9224, 0.3287, 0.9225, 0.3248, 0.9994, 0.3248, 0.9994, 0.3287, 0.9225, 0.3512, 0.9227, 0.3448, 0.9995, 0.3448, 0.9995, 0.3512, 0.9227, 0.3714, 0.9229, 0.365, 0.9996, 0.005921, 1.0, 0.0, 0.9231, 0.01365, 0.9228, 0.02671, 0.9997, 0.02671, 0.9997, 0.01365, 0.9228, 0.03095, 0.9225, 0.05283, 0.9997, 0.05283, 0.9997, 0.03095, 0.9225, 0.05123, 0.9222, 0.07114, 0.9996, 0.07114, 0.9996, 0.05123, 0.9222, 0.07373, 0.922, 0.08743, 0.9996, 0.08743, 0.9996, 0.07373, 0.922, 0.09756, 0.9218, 0.1018, 0.9997, 0.1018, 0.9997, 0.09756, 0.9218, 0.1218, 0.9218, 0.1132, 0.9998, 0.1132, 0.9998, 0.1218, 0.9218, 0.1456, 0.9218, 0.1236, 0.9998, 0.1236, 0.9998, 0.1456, 0.9218, 0.1679, 0.9218, 0.1336, 0.9999, 0.1336, 0.9999, 0.1679, 0.9218, 0.188, 0.922, 0.1429, 0.9999, 0.1429, 0.9999, 0.188, 0.922, 0.205, 0.9222, 0.1529, 1.0, 0.7014, 5.31e-05, 0.7536, 0.07791, 0.7337, 0.0782, 0.6995, 0.000151, 0.7505, 0.6154, 0.7536, 0.6922, 0.7337, 0.6925, 0.7317, 0.6157, 0.1789, 0.3844, 0.1815, 0.3075, 0.1986, 0.3077, 0.196, 0.3846, 0.159, 0.3843, 0.1615, 0.3073, 0.1815, 0.3075, 0.1789, 0.3844, 0.1375, 0.3842, 0.1391, 0.3073, 0.1615, 0.3073, 0.159, 0.3843, 0.1152, 0.3843, 0.1154, 0.3073, 0.1391, 0.3073, 0.1375, 0.3842, 0.09305, 0.3844, 0.09111, 0.3073, 0.1154, 0.3073, 0.1152, 0.3843, 0.07159, 0.3845, 0.06727, 0.3075, 0.09111, 0.3073, 0.09305, 0.3844, 0.05055, 0.3847, 0.04478, 0.3077, 0.06727, 0.3075, 0.07159, 0.3845, 0.02976, 0.3849, 0.02449, 0.308, 0.04478, 0.3077, 0.05055, 0.3847, 0.01116, 0.3851, 0.007191, 0.3083, 0.02449, 0.308, 0.02976, 0.3849, 0.3775, 0.385, 0.3817, 0.3082, 0.3989, 0.3083, 0.3938, 0.3852, 0.3564, 0.3848, 0.3614, 0.308, 0.3817, 0.3082, 0.3775, 0.385, 0.3338, 0.3847, 0.339, 0.3078, 0.3614, 0.308, 0.3564, 0.3848, 0.3119, 0.3846, 0.3151, 0.3077, 0.339, 0.3078, 0.3338, 0.3847, 0.2921, 0.3845, 0.2909, 0.3076, 0.3151, 0.3077, 0.3119, 0.3846, 0.2727, 0.3844, 0.2673, 0.3075, 0.2909, 0.3076, 0.2921, 0.3845, 0.2549, 0.3844, 0.2452, 0.3074, 0.2673, 0.3075, 0.2727, 0.3844, 0.2378, 0.3843, 0.2247, 0.3074, 0.2452, 0.3074, 0.2549, 0.3844, 0.2195, 0.3843, 0.2076, 0.3074, 0.2247, 0.3074, 0.2378, 0.3843, 0.4502, 0.6148, 0.4444, 0.6916, 0.4229, 0.6916, 0.4341, 0.6148, 0.4694, 0.6148, 0.4676, 0.6917, 0.4444, 0.6916, 0.4502, 0.6148, 0.4912, 0.6148, 0.4918, 0.6917, 0.4676, 0.6917, 0.4694, 0.6148, 0.5134, 0.6148, 0.5159, 0.6917, 0.4918, 0.6917, 0.4912, 0.6148, 0.5338, 0.6148, 0.5391, 0.6916, 0.5159, 0.6917, 0.5134, 0.6148, 0.5523, 0.6148, 0.5604, 0.6916, 0.5391, 0.6916, 0.5338, 0.6148, 0.569, 0.6148, 0.5791, 0.6916, 0.5604, 0.6916, 0.5523, 0.6148, 0.623, 0.6155, 0.617, 0.6926, 0.5966, 0.6923, 0.6052, 0.6153, 0.6426, 0.6158, 0.6396, 0.6928, 0.617, 0.6926, 0.623, 0.6155, 0.6647, 0.6159, 0.6635, 0.6928, 0.6396, 0.6928, 0.6426, 0.6158, 0.6875, 0.6159, 0.6877, 0.6928, 0.6635, 0.6928, 0.6647, 0.6159, 0.7103, 0.6158, 0.7114, 0.6927, 0.6877, 0.6928, 0.6875, 0.6159, 0.7317, 0.6157, 0.7337, 0.6925, 0.7114, 0.6927, 0.7103, 0.6158, 0.7337, 0.4622, 0.7337, 0.5389, 0.7114, 0.5391, 0.7114, 0.4624, 0.7114, 0.4624, 0.7114, 0.5391, 0.6877, 0.5393, 0.6877, 0.4625, 0.6877, 0.4625, 0.6877, 0.5393, 0.6635, 0.5393, 0.6635, 0.4625, 0.6635, 0.4625, 0.6635, 0.5393, 0.6396, 0.5392, 0.6396, 0.4624, 0.6396, 0.4624, 0.6396, 0.5392, 0.617, 0.539, 0.617, 0.4622, 0.617, 0.4622, 0.617, 0.539, 0.5966, 0.5387, 0.5966, 0.4619, 0.5791, 0.4611, 0.5791, 0.5379, 0.5604, 0.5379, 0.5604, 0.4611, 0.5604, 0.4611, 0.5604, 0.5379, 0.5391, 0.538, 0.5391, 0.4611, 0.5391, 0.4611, 0.5391, 0.538, 0.5159, 0.538, 0.5159, 0.4611, 0.5159, 0.4611, 0.5159, 0.538, 0.4918, 0.538, 0.4918, 0.4611, 0.4918, 0.4611, 0.4918, 0.538, 0.4676, 0.538, 0.4676, 0.4611, 0.4676, 0.4611, 0.4676, 0.538, 0.4444, 0.538, 0.4444, 0.4611, 0.4444, 0.4611, 0.4444, 0.538, 0.4229, 0.5379, 0.4229, 0.4611, 0.4229, 0.4611, 0.4229, 0.5379, 0.4041, 0.5379, 0.4041, 0.4611, 0.2208, 0.5379, 0.2221, 0.461, 0.2422, 0.4611, 0.2409, 0.5379, 0.2409, 0.5379, 0.2422, 0.4611, 0.2645, 0.4611, 0.2632, 0.538, 0.2632, 0.538, 0.2645, 0.4611, 0.2883, 0.4612, 0.287, 0.5381, 0.287, 0.5381, 0.2883, 0.4612, 0.3126, 0.4614, 0.3113, 0.5382, 0.3113, 0.5382, 0.3126, 0.4614, 0.3364, 0.4615, 0.3351, 0.5383, 0.3351, 0.5383, 0.3364, 0.4615, 0.3589, 0.4617, 0.3576, 0.5385, 0.3576, 0.5385, 0.3589, 0.4617, 0.3791, 0.4618, 0.3778, 0.5387, 0.3778, 0.5387, 0.3791, 0.4618, 0.3964, 0.462, 0.3951, 0.5388, 0.009612, 0.5387, 0.008805, 0.4619, 0.0261, 0.4616, 0.02691, 0.5384, 0.02691, 0.5384, 0.0261, 0.4616, 0.04639, 0.4613, 0.0472, 0.5381, 0.0472, 0.5381, 0.04639, 0.4613, 0.06888, 0.4611, 0.06969, 0.5379, 0.06969, 0.5379, 0.06888, 0.4611, 0.09272, 0.461, 0.09353, 0.5378, 0.09353, 0.5378, 0.09272, 0.461, 0.117, 0.4609, 0.1178, 0.5377, 0.1178, 0.5377, 0.117, 0.4609, 0.1407, 0.4609, 0.1416, 0.5377, 0.1416, 0.5377, 0.1407, 0.4609, 0.1631, 0.461, 0.1639, 0.5378, 0.1639, 0.5378, 0.1631, 0.461, 0.1832, 0.4611, 0.184, 0.5379, 0.184, 0.5379, 0.1832, 0.4611, 0.2002, 0.4613, 0.201, 0.5381, 0.7536, 0.4619, 0.7536, 0.5387, 0.7337, 0.5389, 0.7337, 0.4622, 0.7337, 0.155, 0.7337, 0.2318, 0.7114, 0.232, 0.7114, 0.1552, 0.7114, 0.1552, 0.7114, 0.232, 0.6877, 0.2321, 0.6877, 0.1553, 0.6877, 0.1553, 0.6877, 0.2321, 0.6635, 0.2321, 0.6635, 0.1553, 0.6635, 0.1553, 0.6635, 0.2321, 0.6396, 0.232, 0.6396, 0.1552, 0.6396, 0.1552, 0.6396, 0.232, 0.617, 0.2318, 0.617, 0.155, 0.617, 0.155, 0.617, 0.2318, 0.5966, 0.2316, 0.5966, 0.1548, 0.5791, 0.1537, 0.5791, 0.2305, 0.5604, 0.2306, 0.5604, 0.1537, 0.5604, 0.1537, 0.5604, 0.2306, 0.5391, 0.2306, 0.5391, 0.1537, 0.5391, 0.1537, 0.5391, 0.2306, 0.5159, 0.2306, 0.5159, 0.1537, 0.5159, 0.1537, 0.5159, 0.2306, 0.4918, 0.2306, 0.4918, 0.1537, 0.4918, 0.1537, 0.4918, 0.2306, 0.4676, 0.2306, 0.4676, 0.1537, 0.4676, 0.1537, 0.4676, 0.2306, 0.4444, 0.2306, 0.4444, 0.1537, 0.4444, 0.1537, 0.4444, 0.2306, 0.4229, 0.2306, 0.4229, 0.1537, 0.4229, 0.1537, 0.4229, 0.2306, 0.4041, 0.2305, 0.4041, 0.1537, 0.2156, 0.8452, 0.2169, 0.7684, 0.237, 0.7684, 0.2357, 0.8453, 0.2357, 0.8453, 0.237, 0.7684, 0.2594, 0.7685, 0.2581, 0.8453, 0.2581, 0.8453, 0.2594, 0.7685, 0.2832, 0.7686, 0.2819, 0.8454, 0.2819, 0.8454, 0.2832, 0.7686, 0.3074, 0.7687, 0.3061, 0.8456, 0.3061, 0.8456, 0.3074, 0.7687, 0.3312, 0.7689, 0.33, 0.8457, 0.33, 0.8457, 0.3312, 0.7689, 0.3537, 0.769, 0.3524, 0.8459, 0.3524, 0.8459, 0.3537, 0.769, 0.374, 0.7692, 0.3727, 0.846, 0.3727, 0.846, 0.374, 0.7692, 0.3912, 0.7694, 0.39, 0.8462, 0.01284, 0.846, 0.01203, 0.7692, 0.02933, 0.7688, 0.03014, 0.8457, 0.03014, 0.8457, 0.02933, 0.7688, 0.04962, 0.7686, 0.05042, 0.8454, 0.05042, 0.8454, 0.04962, 0.7686, 0.07211, 0.7684, 0.07292, 0.8452, 0.07292, 0.8452, 0.07211, 0.7684, 0.09595, 0.7682, 0.09676, 0.845, 0.09676, 0.845, 0.09595, 0.7682, 0.1202, 0.7681, 0.121, 0.845, 0.121, 0.845, 0.1202, 0.7681, 0.144, 0.7681, 0.1448, 0.845, 0.1448, 0.845, 0.144, 0.7681, 0.1663, 0.7682, 0.1671, 0.845, 0.1671, 0.845, 0.1663, 0.7682, 0.1864, 0.7684, 0.1872, 0.8452, 0.1872, 0.8452, 0.1864, 0.7684, 0.2034, 0.7686, 0.2042, 0.8454, 0.7536, 0.1547, 0.7536, 0.2315, 0.7337, 0.2318, 0.7337, 0.155, 0.7536, 0.769, 0.7536, 0.8458, 0.7337, 0.8461, 0.7337, 0.7693, 0.1807, 0.2307, 0.1799, 0.1538, 0.1969, 0.1541, 0.1977, 0.2309, 0.1607, 0.2305, 0.1599, 0.1537, 0.1799, 0.1538, 0.1807, 0.2307, 0.1383, 0.2304, 0.1375, 0.1536, 0.1599, 0.1537, 0.1607, 0.2305, 0.1146, 0.2304, 0.1138, 0.1536, 0.1375, 0.1536, 0.1383, 0.2304, 0.0903, 0.2305, 0.08949, 0.1537, 0.1138, 0.1536, 0.1146, 0.2304, 0.06646, 0.2307, 0.06566, 0.1538, 0.08949, 0.1537, 0.0903, 0.2305, 0.04397, 0.2309, 0.04316, 0.1541, 0.06566, 0.1538, 0.06646, 0.2307, 0.02368, 0.2311, 0.02288, 0.1543, 0.04316, 0.1541, 0.04397, 0.2309, 0.006384, 0.2315, 0.005577, 0.1546, 0.02288, 0.1543, 0.02368, 0.2311, 0.383, 0.2313, 0.3842, 0.1545, 0.4015, 0.1546, 0.4002, 0.2315, 0.3627, 0.2311, 0.364, 0.1543, 0.3842, 0.1545, 0.383, 0.2313, 0.3402, 0.231, 0.3415, 0.1541, 0.364, 0.1543, 0.3627, 0.2311, 0.3164, 0.2308, 0.3177, 0.154, 0.3415, 0.1541, 0.3402, 0.231, 0.2921, 0.2307, 0.2934, 0.1539, 0.3177, 0.154, 0.3164, 0.2308, 0.2684, 0.2306, 0.2697, 0.1538, 0.2934, 0.1539, 0.2921, 0.2307, 0.246, 0.2306, 0.2473, 0.1537, 0.2697, 0.1538, 0.2684, 0.2306, 0.2259, 0.2305, 0.2272, 0.1537, 0.2473, 0.1537, 0.246, 0.2306, 0.4229, 0.7685, 0.4229, 0.8453, 0.4041, 0.8453, 0.4041, 0.7685, 0.4444, 0.7685, 0.4444, 0.8453, 0.4229, 0.8453, 0.4229, 0.7685, 0.4676, 0.7685, 0.4676, 0.8453, 0.4444, 0.8453, 0.4444, 0.7685, 0.4918, 0.7685, 0.4918, 0.8453, 0.4676, 0.8453, 0.4676, 0.7685, 0.5159, 0.7685, 0.5159, 0.8453, 0.4918, 0.8453, 0.4918, 0.7685, 0.5391, 0.7685, 0.5391, 0.8453, 0.5159, 0.8453, 0.5159, 0.7685, 0.5604, 0.7685, 0.5604, 0.8453, 0.5391, 0.8453, 0.5391, 0.7685, 0.5791, 0.7685, 0.5791, 0.8453, 0.5604, 0.8453, 0.5604, 0.7685, 0.617, 0.7694, 0.617, 0.8461, 0.5966, 0.8459, 0.5966, 0.7691, 0.6396, 0.7695, 0.6396, 0.8463, 0.617, 0.8461, 0.617, 0.7694, 0.6635, 0.7696, 0.6635, 0.8464, 0.6396, 0.8463, 0.6396, 0.7695, 0.6877, 0.7696, 0.6877, 0.8464, 0.6635, 0.8464, 0.6635, 0.7696, 0.7114, 0.7695, 0.7114, 0.8463, 0.6877, 0.8464, 0.6877, 0.7696, 0.7337, 0.7693, 0.7337, 0.8461, 0.7114, 0.8463, 0.7114, 0.7695, 0.7337, 0.6925, 0.7337, 0.7693, 0.7114, 0.7695, 0.7114, 0.6927, 0.7114, 0.6927, 0.7114, 0.7695, 0.6877, 0.7696, 0.6877, 0.6928, 0.6877, 0.6928, 0.6877, 0.7696, 0.6635, 0.7696, 0.6635, 0.6928, 0.6635, 0.6928, 0.6635, 0.7696, 0.6396, 0.7695, 0.6396, 0.6928, 0.6396, 0.6928, 0.6396, 0.7695, 0.617, 0.7694, 0.617, 0.6926, 0.617, 0.6926, 0.617, 0.7694, 0.5966, 0.7691, 0.5966, 0.6923, 0.5791, 0.6916, 0.5791, 0.7685, 0.5604, 0.7685, 0.5604, 0.6916, 0.5604, 0.6916, 0.5604, 0.7685, 0.5391, 0.7685, 0.5391, 0.6916, 0.5391, 0.6916, 0.5391, 0.7685, 0.5159, 0.7685, 0.5159, 0.6917, 0.5159, 0.6917, 0.5159, 0.7685, 0.4918, 0.7685, 0.4918, 0.6917, 0.4918, 0.6917, 0.4918, 0.7685, 0.4676, 0.7685, 0.4676, 0.6917, 0.4676, 0.6917, 0.4676, 0.7685, 0.4444, 0.7685, 0.4444, 0.6916, 0.4444, 0.6916, 0.4444, 0.7685, 0.4229, 0.7685, 0.4229, 0.6916, 0.4229, 0.6916, 0.4229, 0.7685, 0.4041, 0.7685, 0.4042, 0.6916, 0.2247, 0.3074, 0.2259, 0.2305, 0.246, 0.2306, 0.2452, 0.3074, 0.2452, 0.3074, 0.246, 0.2306, 0.2684, 0.2306, 0.2673, 0.3075, 0.2673, 0.3075, 0.2684, 0.2306, 0.2921, 0.2307, 0.2909, 0.3076, 0.2909, 0.3076, 0.2921, 0.2307, 0.3164, 0.2308, 0.3151, 0.3077, 0.3151, 0.3077, 0.3164, 0.2308, 0.3402, 0.231, 0.339, 0.3078, 0.339, 0.3078, 0.3402, 0.231, 0.3627, 0.2311, 0.3614, 0.308, 0.3614, 0.308, 0.3627, 0.2311, 0.383, 0.2313, 0.3817, 0.3082, 0.3817, 0.3082, 0.383, 0.2313, 0.4002, 0.2315, 0.3989, 0.3083, 0.007191, 0.3083, 0.006384, 0.2315, 0.02368, 0.2311, 0.02449, 0.308, 0.02449, 0.308, 0.02368, 0.2311, 0.04397, 0.2309, 0.04478, 0.3077, 0.04478, 0.3077, 0.04397, 0.2309, 0.06646, 0.2307, 0.06727, 0.3075, 0.06727, 0.3075, 0.06646, 0.2307, 0.0903, 0.2305, 0.09111, 0.3073, 0.09111, 0.3073, 0.0903, 0.2305, 0.1146, 0.2304, 0.1154, 0.3073, 0.1154, 0.3073, 0.1146, 0.2304, 0.1383, 0.2304, 0.1391, 0.3073, 0.1391, 0.3073, 0.1383, 0.2304, 0.1607, 0.2305, 0.1615, 0.3073, 0.1615, 0.3073, 0.1607, 0.2305, 0.1807, 0.2307, 0.1815, 0.3075, 0.1815, 0.3075, 0.1807, 0.2307, 0.1977, 0.2309, 0.1986, 0.3077, 0.7536, 0.6922, 0.7536, 0.769, 0.7337, 0.7693, 0.7337, 0.6925, 0.7536, 0.07791, 0.7536, 0.1547, 0.7337, 0.155, 0.7337, 0.0782, 0.188, 0.922, 0.1872, 0.8452, 0.2042, 0.8454, 0.205, 0.9222, 0.1679, 0.9218, 0.1671, 0.845, 0.1872, 0.8452, 0.188, 0.922, 0.1456, 0.9218, 0.1448, 0.845, 0.1671, 0.845, 0.1679, 0.9218, 0.1218, 0.9218, 0.121, 0.845, 0.1448, 0.845, 0.1456, 0.9218, 0.09756, 0.9218, 0.09676, 0.845, 0.121, 0.845, 0.1218, 0.9218, 0.07373, 0.922, 0.07292, 0.8452, 0.09676, 0.845, 0.09756, 0.9218, 0.05123, 0.9222, 0.05042, 0.8454, 0.07292, 0.8452, 0.07373, 0.922, 0.03095, 0.9225, 0.03014, 0.8457, 0.05042, 0.8454, 0.05123, 0.9222, 0.01365, 0.9228, 0.01284, 0.846, 0.03014, 0.8457, 0.03095, 0.9225, 0.3714, 0.9229, 0.3727, 0.846, 0.39, 0.8462, 0.3887, 0.923, 0.3512, 0.9227, 0.3524, 0.8459, 0.3727, 0.846, 0.3714, 0.9229, 0.3287, 0.9225, 0.33, 0.8457, 0.3524, 0.8459, 0.3512, 0.9227, 0.3049, 0.9224, 0.3061, 0.8456, 0.33, 0.8457, 0.3287, 0.9225, 0.2806, 0.9223, 0.2819, 0.8454, 0.3061, 0.8456, 0.3049, 0.9224, 0.2568, 0.9222, 0.2581, 0.8453, 0.2819, 0.8454, 0.2806, 0.9223, 0.2345, 0.9221, 0.2357, 0.8453, 0.2581, 0.8453, 0.2568, 0.9222, 0.2144, 0.9221, 0.2156, 0.8452, 0.2357, 0.8453, 0.2345, 0.9221, 0.4229, 0.07687, 0.4229, 0.1537, 0.4041, 0.1537, 0.4041, 0.07685, 0.4444, 0.07689, 0.4444, 0.1537, 0.4229, 0.1537, 0.4229, 0.07687, 0.4676, 0.07689, 0.4676, 0.1537, 0.4444, 0.1537, 0.4444, 0.07689, 0.4918, 0.0769, 0.4918, 0.1537, 0.4676, 0.1537, 0.4676, 0.07689, 0.5159, 0.07689, 0.5159, 0.1537, 0.4918, 0.1537, 0.4918, 0.0769, 0.5391, 0.07689, 0.5391, 0.1537, 0.5159, 0.1537, 0.5159, 0.07689, 0.5604, 0.07687, 0.5604, 0.1537, 0.5391, 0.1537, 0.5391, 0.07689, 0.5791, 0.07685, 0.5791, 0.1537, 0.5604, 0.1537, 0.5604, 0.07687, 0.617, 0.07824, 0.617, 0.155, 0.5966, 0.1548, 0.5966, 0.07797, 0.6396, 0.07843, 0.6396, 0.1552, 0.617, 0.155, 0.617, 0.07824, 0.6635, 0.07852, 0.6635, 0.1553, 0.6396, 0.1552, 0.6396, 0.07843, 0.6877, 0.07851, 0.6877, 0.1553, 0.6635, 0.1553, 0.6635, 0.07852, 0.7114, 0.0784, 0.7114, 0.1552, 0.6877, 0.1553, 0.6877, 0.07851, 0.7337, 0.0782, 0.7337, 0.155, 0.7114, 0.1552, 0.7114, 0.0784, 0.7388, 0.3848, 0.7536, 0.4619, 0.7337, 0.4622, 0.7247, 0.3851, 0.1738, 0.615, 0.184, 0.5379, 0.201, 0.5381, 0.1883, 0.6152, 0.1571, 0.6149, 0.1639, 0.5378, 0.184, 0.5379, 0.1738, 0.615, 0.1375, 0.6148, 0.1416, 0.5377, 0.1639, 0.5378, 0.1571, 0.6149, 0.1161, 0.6147, 0.1178, 0.5377, 0.1416, 0.5377, 0.1375, 0.6148, 0.09412, 0.6147, 0.09353, 0.5378, 0.1178, 0.5377, 0.1161, 0.6147, 0.07373, 0.6149, 0.06969, 0.5379, 0.09353, 0.5378, 0.09412, 0.6147, 0.05555, 0.615, 0.0472, 0.5381, 0.06969, 0.5379, 0.07373, 0.6149, 0.03984, 0.6153, 0.02691, 0.5384, 0.0472, 0.5381, 0.05555, 0.615, 0.02671, 0.6156, 0.009612, 0.5387, 0.02691, 0.5384, 0.03984, 0.6153, 0.3629, 0.6155, 0.3778, 0.5387, 0.3951, 0.5388, 0.3806, 0.6157, 0.3445, 0.6154, 0.3576, 0.5385, 0.3778, 0.5387, 0.3629, 0.6155, 0.3253, 0.6152, 0.3351, 0.5383, 0.3576, 0.5385, 0.3445, 0.6154, 0.3049, 0.6151, 0.3113, 0.5382, 0.3351, 0.5383, 0.3253, 0.6152, 0.2837, 0.6149, 0.287, 0.5381, 0.3113, 0.5382, 0.3049, 0.6151, 0.2631, 0.6148, 0.2632, 0.538, 0.287, 0.5381, 0.2837, 0.6149, 0.2446, 0.6148, 0.2409, 0.5379, 0.2632, 0.538, 0.2631, 0.6148, 0.2292, 0.6148, 0.2208, 0.5379, 0.2409, 0.5379, 0.2446, 0.6148, 0.428, 0.3842, 0.4229, 0.4611, 0.4041, 0.4611, 0.4083, 0.3842, 0.4494, 0.3842, 0.4444, 0.4611, 0.4229, 0.4611, 0.428, 0.3842, 0.4717, 0.3842, 0.4676, 0.4611, 0.4444, 0.4611, 0.4494, 0.3842, 0.4941, 0.3843, 0.4918, 0.4611, 0.4676, 0.4611, 0.4717, 0.3842, 0.5164, 0.3843, 0.5159, 0.4611, 0.4918, 0.4611, 0.4941, 0.3843, 0.5372, 0.3843, 0.5391, 0.4611, 0.5159, 0.4611, 0.5164, 0.3843, 0.5553, 0.3843, 0.5604, 0.4611, 0.5391, 0.4611, 0.5372, 0.3843, 0.57, 0.3842, 0.5791, 0.4611, 0.5604, 0.4611, 0.5553, 0.3843, 0.623, 0.3851, 0.617, 0.4622, 0.5966, 0.4619, 0.6028, 0.3849, 0.6453, 0.3853, 0.6396, 0.4624, 0.617, 0.4622, 0.623, 0.3851, 0.6679, 0.3853, 0.6635, 0.4625, 0.6396, 0.4624, 0.6453, 0.3853, 0.6887, 0.3853, 0.6877, 0.4625, 0.6635, 0.4625, 0.6679, 0.3853, 0.7081, 0.3852, 0.7114, 0.4624, 0.6877, 0.4625, 0.6887, 0.3853, 0.7247, 0.3851, 0.7337, 0.4622, 0.7114, 0.4624, 0.7081, 0.3852, 0.7337, 0.5389, 0.7317, 0.6157, 0.7103, 0.6158, 0.7114, 0.5391, 0.7114, 0.5391, 0.7103, 0.6158, 0.6875, 0.6159, 0.6877, 0.5393, 0.6877, 0.5393, 0.6875, 0.6159, 0.6647, 0.6159, 0.6635, 0.5393, 0.6635, 0.5393, 0.6647, 0.6159, 0.6426, 0.6158, 0.6396, 0.5392, 0.6396, 0.5392, 0.6426, 0.6158, 0.623, 0.6155, 0.617, 0.539, 0.617, 0.539, 0.623, 0.6155, 0.6052, 0.6153, 0.5966, 0.5387, 0.5791, 0.5379, 0.569, 0.6148, 0.5523, 0.6148, 0.5604, 0.5379, 0.5604, 0.5379, 0.5523, 0.6148, 0.5338, 0.6148, 0.5391, 0.538, 0.5391, 0.538, 0.5338, 0.6148, 0.5134, 0.6148, 0.5159, 0.538, 0.5159, 0.538, 0.5134, 0.6148, 0.4912, 0.6148, 0.4918, 0.538, 0.4918, 0.538, 0.4912, 0.6148, 0.4694, 0.6148, 0.4676, 0.538, 0.4676, 0.538, 0.4694, 0.6148, 0.4502, 0.6148, 0.4444, 0.538, 0.4444, 0.538, 0.4502, 0.6148, 0.4341, 0.6148, 0.4229, 0.5379, 0.205, 0.461, 0.2195, 0.3843, 0.2378, 0.3843, 0.2221, 0.461, 0.2221, 0.461, 0.2378, 0.3843, 0.2549, 0.3844, 0.2422, 0.4611, 0.2422, 0.4611, 0.2549, 0.3844, 0.2727, 0.3844, 0.2645, 0.4611, 0.2645, 0.4611, 0.2727, 0.3844, 0.2921, 0.3845, 0.2883, 0.4612, 0.2883, 0.4612, 0.2921, 0.3845, 0.3119, 0.3846, 0.3126, 0.4614, 0.3126, 0.4614, 0.3119, 0.3846, 0.3338, 0.3847, 0.3364, 0.4615, 0.3364, 0.4615, 0.3338, 0.3847, 0.3564, 0.3848, 0.3589, 0.4617, 0.3589, 0.4617, 0.3564, 0.3848, 0.3775, 0.385, 0.3791, 0.4618, 0.3791, 0.4618, 0.3775, 0.385, 0.3938, 0.3852, 0.3964, 0.462, 0.008805, 0.4619, 0.01116, 0.3851, 0.02976, 0.3849, 0.0261, 0.4616, 0.0261, 0.4616, 0.02976, 0.3849, 0.05055, 0.3847, 0.04639, 0.4613, 0.04639, 0.4613, 0.05055, 0.3847, 0.07159, 0.3845, 0.06888, 0.4611, 0.06888, 0.4611, 0.07159, 0.3845, 0.09305, 0.3844, 0.09272, 0.461, 0.09272, 0.461, 0.09305, 0.3844, 0.1152, 0.3843, 0.117, 0.4609, 0.117, 0.4609, 0.1152, 0.3843, 0.1375, 0.3842, 0.1407, 0.4609, 0.1407, 0.4609, 0.1375, 0.3842, 0.159, 0.3843, 0.1631, 0.461, 0.1631, 0.461, 0.159, 0.3843, 0.1789, 0.3844, 0.1832, 0.4611, 0.1832, 0.4611, 0.1789, 0.3844, 0.196, 0.3846, 0.2002, 0.4613, 0.7536, 0.5387, 0.7505, 0.6154, 0.7317, 0.6157, 0.7337, 0.5389, 0.7337, 0.2318, 0.7337, 0.3086, 0.7114, 0.3088, 0.7114, 0.232, 0.7114, 0.232, 0.7114, 0.3088, 0.6877, 0.3089, 0.6877, 0.2321, 0.6877, 0.2321, 0.6877, 0.3089, 0.6635, 0.3089, 0.6635, 0.2321, 0.6635, 0.2321, 0.6635, 0.3089, 0.6396, 0.3088, 0.6396, 0.232, 0.6396, 0.232, 0.6396, 0.3088, 0.617, 0.3086, 0.617, 0.2318, 0.617, 0.2318, 0.617, 0.3086, 0.5967, 0.3083, 0.5966, 0.2316, 0.5791, 0.2305, 0.5791, 0.3074, 0.5604, 0.3074, 0.5604, 0.2306, 0.5604, 0.2306, 0.5604, 0.3074, 0.539, 0.3074, 0.5391, 0.2306, 0.5391, 0.2306, 0.539, 0.3074, 0.516, 0.3074, 0.5159, 0.2306, 0.5159, 0.2306, 0.516, 0.3074, 0.4921, 0.3074, 0.4918, 0.2306, 0.4918, 0.2306, 0.4921, 0.3074, 0.4685, 0.3074, 0.4676, 0.2306, 0.4676, 0.2306, 0.4685, 0.3074, 0.4456, 0.3074, 0.4444, 0.2306, 0.4444, 0.2306, 0.4456, 0.3074, 0.4241, 0.3074, 0.4229, 0.2306, 0.4229, 0.2306, 0.4241, 0.3074, 0.405, 0.3074, 0.4041, 0.2305, 0.2169, 0.7684, 0.22, 0.6916, 0.2391, 0.6916, 0.237, 0.7684, 0.237, 0.7684, 0.2391, 0.6916, 0.2608, 0.6917, 0.2594, 0.7685, 0.2594, 0.7685, 0.2608, 0.6917, 0.2841, 0.6918, 0.2832, 0.7686, 0.2832, 0.7686, 0.2841, 0.6918, 0.3079, 0.6919, 0.3074, 0.7687, 0.3074, 0.7687, 0.3079, 0.6919, 0.331, 0.692, 0.3312, 0.7689, 0.3312, 0.7689, 0.331, 0.692, 0.3528, 0.6922, 0.3537, 0.769, 0.3537, 0.769, 0.3528, 0.6922, 0.3726, 0.6923, 0.374, 0.7692, 0.374, 0.7692, 0.3726, 0.6923, 0.3899, 0.6925, 0.3912, 0.7694, 0.01203, 0.7692, 0.01431, 0.6924, 0.03064, 0.692, 0.02933, 0.7688, 0.02933, 0.7688, 0.03064, 0.692, 0.04997, 0.6918, 0.04962, 0.7686, 0.04962, 0.7686, 0.04997, 0.6918, 0.07177, 0.6916, 0.07211, 0.7684, 0.07211, 0.7684, 0.07177, 0.6916, 0.09525, 0.6914, 0.09595, 0.7682, 0.09595, 0.7682, 0.09525, 0.6914, 0.1194, 0.6913, 0.1202, 0.7681, 0.1202, 0.7681, 0.1194, 0.6913, 0.1432, 0.6913, 0.144, 0.7681, 0.144, 0.7681, 0.1432, 0.6913, 0.1655, 0.6914, 0.1663, 0.7682, 0.1663, 0.7682, 0.1655, 0.6914, 0.1856, 0.6915, 0.1864, 0.7684, 0.1864, 0.7684, 0.1856, 0.6915, 0.2026, 0.6918, 0.2034, 0.7686, 0.7536, 0.2315, 0.7536, 0.3083, 0.7337, 0.3086, 0.7337, 0.2318, 0.7536, 0.8458, 0.7536, 0.9226, 0.7337, 0.9229, 0.7337, 0.8461, 0.1799, 0.1538, 0.1791, 0.07703, 0.1961, 0.07724, 0.1969, 0.1541, 0.1599, 0.1537, 0.1591, 0.07689, 0.1791, 0.07703, 0.1799, 0.1538, 0.1375, 0.1536, 0.1367, 0.07681, 0.1591, 0.07689, 0.1599, 0.1537, 0.1138, 0.1536, 0.113, 0.07681, 0.1367, 0.07681, 0.1375, 0.1536, 0.08949, 0.1537, 0.08869, 0.07689, 0.113, 0.07681, 0.1138, 0.1536, 0.06566, 0.1538, 0.06485, 0.07704, 0.08869, 0.07689, 0.08949, 0.1537, 0.04316, 0.1541, 0.04236, 0.07725, 0.06485, 0.07704, 0.06566, 0.1538, 0.02288, 0.1543, 0.02207, 0.07752, 0.04236, 0.07725, 0.04316, 0.1541, 0.005577, 0.1546, 0.00477, 0.07783, 0.02207, 0.07752, 0.02288, 0.1543, 0.3842, 0.1545, 0.3855, 0.07763, 0.4028, 0.07781, 0.4015, 0.1546, 0.364, 0.1543, 0.3653, 0.07747, 0.3855, 0.07763, 0.3842, 0.1545, 0.3415, 0.1541, 0.3428, 0.07731, 0.3653, 0.07747, 0.364, 0.1543, 0.3177, 0.154, 0.319, 0.07716, 0.3428, 0.07731, 0.3415, 0.1541, 0.2934, 0.1539, 0.2947, 0.07704, 0.319, 0.07716, 0.3177, 0.154, 0.2697, 0.1538, 0.2709, 0.07694, 0.2947, 0.07704, 0.2934, 0.1539, 0.2473, 0.1537, 0.2486, 0.07688, 0.2709, 0.07694, 0.2697, 0.1538, 0.2272, 0.1537, 0.2285, 0.07684, 0.2486, 0.07688, 0.2473, 0.1537, 0.4229, 0.8453, 0.4229, 0.9222, 0.4041, 0.9221, 0.4041, 0.8453, 0.4444, 0.8453, 0.4444, 0.9222, 0.4229, 0.9222, 0.4229, 0.8453, 0.4676, 0.8453, 0.4676, 0.9222, 0.4444, 0.9222, 0.4444, 0.8453, 0.4918, 0.8453, 0.4918, 0.9222, 0.4676, 0.9222, 0.4676, 0.8453, 0.5159, 0.8453, 0.5159, 0.9222, 0.4918, 0.9222, 0.4918, 0.8453, 0.5391, 0.8453, 0.5391, 0.9222, 0.5159, 0.9222, 0.5159, 0.8453, 0.5604, 0.8453, 0.5604, 0.9222, 0.5391, 0.9222, 0.5391, 0.8453, 0.5791, 0.8453, 0.5791, 0.9221, 0.5604, 0.9222, 0.5604, 0.8453, 0.617, 0.8461, 0.617, 0.9229, 0.5966, 0.9227, 0.5966, 0.8459, 0.6396, 0.8463, 0.6396, 0.9231, 0.617, 0.9229, 0.617, 0.8461, 0.6635, 0.8464, 0.6635, 0.9232, 0.6396, 0.9231, 0.6396, 0.8463, 0.6877, 0.8464, 0.6877, 0.9232, 0.6635, 0.9232, 0.6635, 0.8464, 0.7114, 0.8463, 0.7114, 0.9231, 0.6877, 0.9232, 0.6877, 0.8464, 0.7337, 0.8461, 0.7337, 0.9229, 0.7114, 0.9231, 0.7114, 0.8463, 0.9165, 0.1705, 0.9197, 0.1776, 0.9197, 0.1859, 0.9131, 0.1638, 0.9131, 0.1638, 0.9197, 0.1859, 0.9141, 0.1944, 0.9102, 0.1575, 0.9102, 0.1575, 0.9141, 0.1944, 0.9052, 0.2034, 0.9081, 0.1518, 0.9081, 0.1518, 0.9052, 0.2034, 0.8985, 0.2174, 0.9076, 0.1459, 0.9076, 0.1459, 0.8985, 0.2174, 0.8901, 0.228, 0.9068, 0.1434, 0.9068, 0.1434, 0.8901, 0.228, 0.8677, 0.2275, 0.9024, 0.143, 0.9024, 0.143, 0.8677, 0.2275, 0.8462, 0.2263, 0.8916, 0.1427, 0.8916, 0.1427, 0.8462, 0.2263, 0.8251, 0.2222, 0.8813, 0.1415, 0.8813, 0.1415, 0.8251, 0.2222, 0.8058, 0.2162, 0.8699, 0.1398, 0.8699, 0.1398, 0.8058, 0.2162, 0.7888, 0.2082, 0.8579, 0.138, 0.8579, 0.138, 0.7888, 0.2082, 0.7745, 0.1988, 0.845, 0.1361, 0.845, 0.1361, 0.7745, 0.1988, 0.7638, 0.1881, 0.8299, 0.1361, 0.8299, 0.1361, 0.7638, 0.1881, 0.7564, 0.1765, 0.8146, 0.1391, 0.8146, 0.1391, 0.7564, 0.1765, 0.7543, 0.1646, 0.7981, 0.144, 0.7981, 0.144, 0.7543, 0.1646, 0.7536, 0.1522, 0.7728, 0.1476])
me_cylinder.use_remesh_preserve_volume = False
me_cylinder.use_remesh_preserve_attributes = False
me_cylinder.use_mirror_vertex_groups = False
me_cylinder.update()

# ---- objects
ob_cylinder_001 = bpy.data.objects.new('Cylinder.001', me_cylinder_001)
ob_cylinder = bpy.data.objects.new('Cylinder', me_cylinder)
ob_lamp = bpy.data.objects.new('Lamp', light_lamp)
ob_camera = bpy.data.objects.new('Camera', cam_camera)

# ---- transforms, parenting, visibility, modifiers, constraints
ob_cylinder_001.location = (0.0602, 0.00265, -0.2733)
ob_cylinder_001.lineart.crease_threshold = 0.0
ob_cylinder.location = (0.0, 0.0, 0.0)
ob_cylinder.lineart.crease_threshold = 0.0
ob_lamp.location = (4.076, 1.005, 17.93)
ob_lamp.rotation_euler = (0.6503, 0.05522, 1.866)
ob_lamp.lock_rotations_4d = False
ob_lamp.empty_display_type = 'ARROWS'
ob_lamp.color = (0.0, 0.0, 0.0, 0.0)
ob_lamp.lineart.crease_threshold = 0.0
ob_camera.location = (7.481, -6.508, 5.344)
ob_camera.rotation_euler = (1.109, 0.0, 0.8149)
ob_camera.lock_rotations_4d = False
ob_camera.empty_display_type = 'ARROWS'
ob_camera.color = (0.0, 0.0, 0.0, 0.0)
ob_camera.display_type = 'WIRE'
ob_camera.lineart.crease_threshold = 0.0

# ---- collection membership
col_collection_1.objects.link(ob_cylinder_001)
col_collection_1.objects.link(ob_cylinder)
col_collection_1.objects.link(ob_lamp)
col_collection_1.objects.link(ob_camera)

# ---- scene / render settings (as saved in the file)
scene.camera = ob_camera
scene.frame_start = 1; scene.frame_end = 250; scene.frame_set(1)
scene.render.engine = 'BLENDER_EEVEE_NEXT'
scene.render.resolution_percentage = 50
scene.render.dither_intensity = 0.0
scene.cycles.use_denoising = False
scene.cycles.samples = 128
scene.cycles.sampling_pattern = 'TABULATED_SOBOL'
scene.cycles.use_adaptive_sampling = False
scene.cycles.use_light_tree = False
scene.cycles.blur_glossy = 0.0
scene.cycles.sample_clamp_indirect = 0.0
scene.view_settings.view_transform = 'Standard'
bpy.context.view_layer.update()
